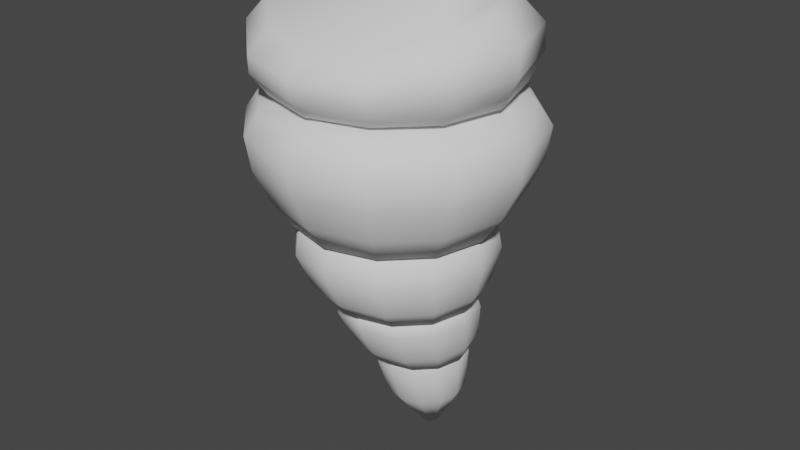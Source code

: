 # Source: seashell.blend  (saved by Blender 3.2.14; exported with 4.5.12 LTS)
import bpy
from mathutils import Matrix  # noqa: F401  (used for matrix-valued properties, if any)

bpy.ops.wm.read_factory_settings(use_empty=True)
scene = bpy.context.scene
scene.name = 'Scene'

# ---- collections
col_collection = bpy.data.collections.new('Collection'); scene.collection.children.link(col_collection)

# ---- world
world_world = bpy.data.worlds.new('World'); scene.world = world_world
world_world.use_nodes = True; world_world.node_tree.nodes.clear()
_N = world_world.node_tree.nodes; _L = world_world.node_tree.links
n0 = _N.new('ShaderNodeOutputWorld'); n0.name = 'World Output'; n0.location = (300, 300)
n1 = _N.new('ShaderNodeBackground'); n1.name = 'Background'; n1.location = (10, 300)
n1.inputs[0].default_value = (0.05088, 0.05088, 0.05088, 1.0)
_L.new(n1.outputs[0], n0.inputs[0])
n0.is_active_output = True
world_world.color = (0.05088, 0.05088, 0.05088)
world_world.use_sun_shadow = False
world_world.sun_shadow_jitter_overblur = 0.0

# ---- meshes
me_cylinder = bpy.data.meshes.new('Cylinder')
me_cylinder.from_pydata([(0.0002176, 0.5848, -0.4849), (0.0002176, 0.7731, 0.4022), (0.02046, 0.5796, -0.4866), (0.1933, 0.7211, 0.4022), (0.03528, 0.5656, -0.4912), (0.3346, 0.5798, 0.4022), (0.04071, 0.5463, -0.4975), (0.3864, 0.3862, 0.4022), (0.03528, 0.5271, -0.5038), (0.3346, 0.1922, 0.4022), (0.02046, 0.513, -0.5085), (0.1933, 0.04954, 0.4022), (0.0002176, 0.5079, -0.5102), (0.0002176, -0.003487, 0.4022), (-0.02003, 0.513, -0.5085), (-0.1929, 0.04954, 0.4022), (-0.03485, 0.5271, -0.5038), (-0.3342, 0.1922, 0.4022), (-0.04027, 0.5463, -0.4975), (-0.3859, 0.3862, 0.4022), (-0.03485, 0.5656, -0.4912), (-0.3342, 0.5798, 0.4022), (-0.02003, 0.5796, -0.4866), (-0.1929, 0.7211, 0.4022), (0.0002176, 0.7713, -0.02857), (0.1532, 0.7304, -0.03152), (0.2651, 0.6186, -0.03959), (0.3061, 0.466, -0.05061), (0.2651, 0.3131, -0.06163), (0.1532, 0.2009, -0.0697), (0.0002176, 0.1598, -0.07265), (-0.1527, 0.2009, -0.0697), (-0.2647, 0.3131, -0.06163), (-0.3057, 0.466, -0.05061), (-0.2647, 0.6186, -0.03959), (-0.1527, 0.7304, -0.03152), (0.0002176, 0.7731, 0.4022), (0.1933, 0.7211, 0.4022), (0.3346, 0.5798, 0.4022), (0.3864, 0.3862, 0.4022), (0.3346, 0.1922, 0.4022), (0.1933, 0.04954, 0.4022), (0.0002176, -0.003487, 0.4022), (-0.1929, 0.04954, 0.4022), (-0.3342, 0.1922, 0.4022), (-0.3859, 0.3862, 0.4022), (-0.3342, 0.5798, 0.4022), (-0.1929, 0.7211, 0.4022), (0.0002176, 0.6817, 0.4372), (0.1481, 0.6418, 0.4372), (0.2564, 0.5335, 0.4372), (0.296, 0.3849, 0.4372), (0.2564, 0.2363, 0.4372), (0.1481, 0.1267, 0.4372), (0.0002176, 0.08548, 0.4372), (-0.1477, 0.1267, 0.4372), (-0.2559, 0.2363, 0.4372), (-0.2955, 0.3849, 0.4372), (-0.2559, 0.5335, 0.4372), (-0.1477, 0.6418, 0.4372), (0.0002176, 0.6778, 0.4507), (0.1481, 0.6379, 0.4507), (0.2564, 0.5296, 0.4507), (0.296, 0.381, 0.4507), (0.2564, 0.2324, 0.4507), (0.1481, 0.1227, 0.4507), (0.0002176, 0.0816, 0.4507), (-0.1477, 0.1227, 0.4507), (-0.2559, 0.2324, 0.4507), (-0.2955, 0.381, 0.4507), (-0.2559, 0.5296, 0.4507), (-0.1477, 0.6379, 0.4507), (0.0002176, 0.78, 0.4979), (0.2126, 0.7228, 0.4979), (0.368, 0.5674, 0.4979), (0.4249, 0.3545, 0.4979), (0.368, 0.1412, 0.4979), (0.2126, -0.01568, 0.4979), (0.0002176, -0.07392, 0.4979), (-0.2121, -0.01568, 0.4979), (-0.3676, 0.1412, 0.4979), (-0.4245, 0.3545, 0.4979), (-0.3676, 0.5674, 0.4979), (-0.2121, 0.7228, 0.4979), (0.0002176, 0.8194, 0.6867), (0.2668, 0.7478, 0.6867), (0.462, 0.5526, 0.6867), (0.5335, 0.2855, 0.6867), (0.462, 0.01785, 0.6867), (0.2668, -0.1787, 0.6867), (0.0002176, -0.2514, 0.6867), (-0.2664, -0.1787, 0.6867), (-0.4616, 0.01785, 0.6867), (-0.533, 0.2855, 0.6867), (-0.4616, 0.5526, 0.6867), (-0.2664, 0.7478, 0.6867), (0.0002176, 0.7865, 1.017), (0.3033, 0.705, 1.017), (0.5252, 0.4832, 1.017), (0.6064, 0.1796, 1.017), (0.5252, -0.1244, 1.017), (0.3033, -0.3476, 1.017), (0.0002176, -0.4302, 1.017), (-0.3029, -0.3476, 1.017), (-0.5247, -0.1244, 1.017), (-0.6059, 0.1796, 1.017), (-0.5247, 0.4832, 1.017), (-0.3029, 0.705, 1.017), (0.0002176, 0.7311, 1.132), (0.2903, 0.6531, 1.132), (0.5027, 0.4407, 1.132), (0.5804, 0.1501, 1.132), (0.5027, -0.1408, 1.132), (0.2903, -0.3545, 1.132), (0.0002175, -0.4339, 1.132), (-0.2899, -0.3545, 1.132), (-0.5022, -0.1408, 1.132), (-0.58, 0.1501, 1.132), (-0.5022, 0.4407, 1.132), (-0.2899, 0.6531, 1.132), (0.0002176, 0.6042, 1.172), (0.2272, 0.5431, 1.172), (0.3934, 0.3769, 1.172), (0.4542, 0.1493, 1.172), (0.3934, -0.07849, 1.172), (0.2272, -0.2458, 1.172), (0.0002176, -0.3077, 1.172), (-0.2268, -0.2458, 1.172), (-0.3929, -0.07849, 1.172), (-0.4538, 0.1493, 1.172), (-0.3929, 0.3769, 1.172), (-0.2268, 0.5431, 1.172), (0.0002176, 0.7574, 1.253), (0.3224, 0.6708, 1.253), (0.5582, 0.435, 1.253), (0.6445, 0.1123, 1.253), (0.5582, -0.2106, 1.253), (0.3224, -0.4476, 1.253), (0.0002176, -0.5353, 1.253), (-0.3219, -0.4476, 1.253), (-0.5578, -0.2106, 1.253), (-0.6441, 0.1123, 1.253), (-0.5578, 0.435, 1.253), (-0.3219, 0.6708, 1.253), (0.0002176, 0.8329, 1.435), (0.3859, 0.7293, 1.435), (0.6683, 0.447, 1.435), (0.7716, 0.06095, 1.435), (0.6683, -0.3254, 1.435), (0.3859, -0.6086, 1.435), (0.0002175, -0.7129, 1.435), (-0.3855, -0.6086, 1.435), (-0.6678, -0.3254, 1.435), (-0.7712, 0.06095, 1.435), (-0.6678, 0.447, 1.435), (-0.3855, 0.7293, 1.435), (0.0002176, 0.8829, 1.759), (0.4371, 0.7658, 1.759), (0.7569, 0.446, 1.759), (0.874, 0.008935, 1.759), (0.7569, -0.4282, 1.759), (0.4371, -0.7484, 1.759), (0.0002176, -0.8659, 1.759), (-0.4367, -0.7484, 1.759), (-0.7565, -0.4282, 1.759), (-0.8736, 0.008935, 1.759), (-0.7565, 0.446, 1.759), (-0.4367, 0.7658, 1.759), (0.0002176, 0.8374, 1.988), (0.4188, 0.7252, 1.988), (0.7253, 0.4188, 1.988), (0.8375, 0.0001649, 1.988), (0.7253, -0.4185, 1.988), (0.4188, -0.7249, 1.988), (0.0002176, -0.8371, 1.988), (-0.4184, -0.7249, 1.988), (-0.7248, -0.4185, 1.988), (-0.837, 0.0001649, 1.988), (-0.7248, 0.4188, 1.988), (-0.4184, 0.7252, 1.988), (0.0002176, 0.6803, 2.069), (0.3403, 0.5892, 2.069), (0.5893, 0.3402, 2.069), (0.6804, 0.0001649, 2.069), (0.5893, -0.3399, 2.069), (0.3403, -0.5889, 2.069), (0.0002176, -0.68, 2.069), (-0.3399, -0.5889, 2.069), (-0.5888, -0.3399, 2.069), (-0.6799, 0.0001649, 2.069), (-0.5888, 0.3402, 2.069), (-0.3399, 0.5892, 2.069), (0.0002176, 0.9084, 2.13), (0.4543, 0.7867, 2.13), (0.7868, 0.4543, 2.13), (0.9084, 0.0001649, 2.13), (0.7868, -0.4539, 2.13), (0.4543, -0.7864, 2.13), (0.0002176, -0.9081, 2.13), (-0.4539, -0.7864, 2.13), (-0.7863, -0.4539, 2.13), (-0.908, 0.0001649, 2.13), (-0.7863, 0.4543, 2.13), (-0.4539, 0.7867, 2.13), (0.0002176, 1.068, 2.359), (0.5344, 0.9253, 2.359), (0.9254, 0.5343, 2.359), (1.069, 0.0001649, 2.359), (0.9254, -0.534, 2.359), (0.5344, -0.925, 2.359), (0.0002176, -1.068, 2.359), (-0.5339, -0.925, 2.359), (-0.925, -0.534, 2.359), (-1.068, 0.0001649, 2.359), (-0.925, 0.5343, 2.359), (-0.5339, 0.9253, 2.359), (0.0002177, 1.221, 2.676), (0.6109, 1.058, 2.676), (1.058, 0.6108, 2.676), (1.222, 0.0001649, 2.676), (1.058, -0.6105, 2.676), (0.6109, -1.058, 2.676), (0.0002176, -1.221, 2.676), (-0.6104, -1.058, 2.676), (-1.057, -0.6105, 2.676), (-1.221, 0.0001649, 2.676), (-1.057, 0.6108, 2.676), (-0.6104, 1.058, 2.676), (0.0002177, 1.272, 2.952), (0.6362, 1.102, 2.952), (1.102, 0.6362, 2.952), (1.272, 0.0001649, 2.952), (1.102, -0.6359, 2.952), (0.6362, -1.101, 2.952), (0.0002176, -1.272, 2.952), (-0.6358, -1.101, 2.952), (-1.101, -0.6359, 2.952), (-1.272, 0.0001649, 2.952), (-1.101, 0.6362, 2.952), (-0.6358, 1.102, 2.952), (0.005408, 1.167, 3.094), (0.5843, 1.012, 3.094), (1.012, 0.5843, 3.094), (1.168, 0.0001649, 3.094), (1.012, -0.584, 3.094), (0.5843, -1.012, 3.094), (0.0002176, -1.168, 3.094), (-0.5839, -1.012, 3.094), (-1.012, -0.584, 3.094), (-1.168, 0.0001649, 3.094), (-1.012, 0.5843, 3.094), (-0.5839, 1.012, 3.094), (-0.01532, 0.8471, 3.212), (0.4166, 0.721, 3.222), (0.7415, 0.4282, 3.222), (0.8562, 0.0001649, 3.222), (0.7415, -0.4278, 3.222), (0.4282, -0.7378, 3.223), (0.0002176, -0.8531, 3.223), (-0.4278, -0.739, 3.223), (-0.7411, -0.4278, 3.222), (-0.8558, 0.0001649, 3.222), (-0.7411, 0.4282, 3.222), (-0.4279, 0.7417, 3.222), (-0.08405, 0.8542, 3.319), (0.3625, 0.6926, 3.3), (0.6995, 0.439, 3.315), (0.8142, 0.01096, 3.315), (0.6995, -0.417, 3.315), (0.3862, -0.7167, 3.321), (-0.04183, -0.8314, 3.318), (-0.4698, -0.7167, 3.321), (-0.7831, -0.417, 3.315), (-0.8978, 0.01096, 3.315), (-0.7831, 0.439, 3.315), (-0.477, 0.7605, 3.313), (0.01561, 1.048, 3.635), (0.2268, 0.7964, 3.698), (0.8909, 0.5494, 3.38), (1.035, 0.01096, 3.377), (0.8909, -0.5275, 3.375), (0.4967, -0.8949, 3.37), (-0.04183, -1.039, 3.36), (-0.5803, -0.8949, 3.37), (-0.9745, -0.5275, 3.375), (-1.119, 0.01096, 3.377), (-0.9745, 0.5494, 3.38), (-0.2203, 1.277, 3.698), (0.2669, 0.6178, 3.862), (0.9966, 0.61, 3.64), (1.158, 0.01096, 3.619), (0.9968, -0.5887, 3.59), (0.5578, -0.9959, 3.526), (-0.04183, -1.155, 3.505), (-0.6415, -0.9959, 3.526), (-1.08, -0.5887, 3.59), (-1.241, 0.01096, 3.619), (-1.08, 0.6106, 3.64), (-0.3908, 1.396, 3.862), (0.227, 0.5646, 4.064), (0.9931, 0.6008, 3.838), (1.158, 0.01096, 3.801), (0.9968, -0.5886, 3.746), (0.5578, -1.004, 3.63), (-0.04183, -1.162, 3.603), (-0.6415, -1.004, 3.63), (-1.08, -0.5886, 3.746), (-1.241, 0.01096, 3.801), (-1.08, 0.6106, 3.838), (-0.4307, 1.358, 4.064), (0.1223, 0.5985, 4.229), (0.8062, 0.4524, 4.081), (0.9861, 0.01096, 4.032), (0.8484, -0.5047, 3.934), (0.4721, -0.8805, 3.791), (-0.04183, -1.014, 3.759), (-0.5558, -0.8805, 3.791), (-0.932, -0.5047, 3.934), (-1.07, 0.01096, 4.032), (-0.932, 0.5249, 4.081), (-0.3895, 1.065, 4.229), (-0.1949, 0.7838, 4.26), (0.0002176, 0.6632, -0.547), (0.0002176, 0.8638, 0.3847), (0.04804, 0.651, -0.551), (0.2425, 0.7987, 0.3847), (0.08304, 0.6178, -0.5619), (0.4199, 0.6213, 0.3847), (0.09586, 0.5723, -0.5768), (0.4848, 0.3788, 0.3847), (0.08304, 0.5269, -0.5917), (0.4199, 0.1357, 0.3847), (0.04804, 0.4936, -0.6026), (0.2425, -0.04294, 0.3847), (0.0002176, 0.4815, -0.6066), (0.0002175, -0.1088, 0.3847), (-0.0476, 0.4936, -0.6026), (-0.2421, -0.04294, 0.3847), (-0.08261, 0.5269, -0.5917), (-0.4195, 0.1357, 0.3847), (-0.09542, 0.5723, -0.5768), (-0.4844, 0.3788, 0.3847), (-0.08261, 0.6178, -0.5619), (-0.4195, 0.6213, 0.3847), (-0.0476, 0.651, -0.551), (-0.2421, 0.7987, 0.3847), (0.0002176, 0.8681, -0.06101), (0.2002, 0.8146, -0.0641), (0.3466, 0.6685, -0.07253), (0.4002, 0.4689, -0.08405), (0.3466, 0.2692, -0.09556), (0.2002, 0.1227, -0.104), (0.0002175, 0.06918, -0.1071), (-0.1998, 0.1227, -0.104), (-0.3462, 0.2692, -0.09556), (-0.3997, 0.4689, -0.08405), (-0.3462, 0.6685, -0.07253), (-0.1998, 0.8146, -0.0641), (0.0002176, 0.7785, 0.4955), (0.2114, 0.7217, 0.4955), (0.3659, 0.5671, 0.4955), (0.4225, 0.3555, 0.4955), (0.3659, 0.1434, 0.4955), (0.2114, -0.01256, 0.4955), (0.0002175, -0.07048, 0.4955), (-0.2109, -0.01256, 0.4955), (-0.3655, 0.1434, 0.4955), (-0.4221, 0.3555, 0.4955), (-0.3655, 0.5671, 0.4955), (-0.2109, 0.7217, 0.4955), (0.0002176, 0.7354, 0.4985), (0.1876, 0.6849, 0.4985), (0.3248, 0.5477, 0.4985), (0.375, 0.3597, 0.4985), (0.3248, 0.1715, 0.4985), (0.1876, 0.03283, 0.4985), (0.0002176, -0.01903, 0.4985), (-0.1872, 0.03283, 0.4985), (-0.3243, 0.1715, 0.4985), (-0.3745, 0.3597, 0.4985), (-0.3243, 0.5477, 0.4985), (-0.1872, 0.6849, 0.4985), (0.0002176, 0.7662, 0.3885), (0.1873, 0.7158, 0.3885), (0.3242, 0.5789, 0.3885), (0.3743, 0.3914, 0.3885), (0.3242, 0.2034, 0.3885), (0.1873, 0.06516, 0.3885), (0.0002176, 0.01371, 0.3885), (-0.1868, 0.06516, 0.3885), (-0.3237, 0.2034, 0.3885), (-0.3739, 0.3914, 0.3885), (-0.3237, 0.5789, 0.3885), (-0.1868, 0.7158, 0.3885), (0.0002176, 0.8596, 0.4241), (0.2463, 0.7935, 0.4241), (0.4265, 0.6133, 0.4241), (0.4925, 0.3669, 0.4241), (0.4265, 0.1199, 0.4241), (0.2463, -0.06148, 0.4241), (0.0002176, -0.1284, 0.4241), (-0.2459, -0.06148, 0.4241), (-0.4261, 0.1199, 0.4241), (-0.492, 0.3669, 0.4241), (-0.4261, 0.6133, 0.4241), (-0.2459, 0.7935, 0.4241), (0.0002176, 0.9102, 0.6514), (0.3136, 0.8261, 0.6514), (0.5431, 0.5966, 0.6514), (0.627, 0.283, 0.6514), (0.5431, -0.03127, 0.6514), (0.3136, -0.262, 0.6514), (0.0002176, -0.3469, 0.6514), (-0.3132, -0.262, 0.6514), (-0.5426, -0.03127, 0.6514), (-0.6266, 0.283, 0.6514), (-0.5426, 0.5966, 0.6514), (-0.3132, 0.8261, 0.6514), (0.0002176, 0.8747, 1.017), (0.3533, 0.7799, 1.017), (0.6118, 0.5215, 1.017), (0.7064, 0.168, 1.017), (0.6118, -0.186, 1.017), (0.3533, -0.4458, 1.017), (0.0002175, -0.5414, 1.017), (-0.3529, -0.4458, 1.017), (-0.6113, -0.186, 1.017), (-0.7059, 0.168, 1.017), (-0.6113, 0.5215, 1.017), (-0.3529, 0.7799, 1.017), (0.0002176, 0.7838, 1.196), (0.3289, 0.6955, 1.196), (0.5694, 0.4549, 1.196), (0.6575, 0.1258, 1.196), (0.5694, -0.2036, 1.196), (0.3289, -0.4454, 1.196), (0.0002175, -0.5348, 1.196), (-0.3284, -0.4454, 1.196), (-0.569, -0.2036, 1.196), (-0.657, 0.1258, 1.196), (-0.569, 0.4549, 1.196), (-0.3284, 0.6955, 1.196), (0.0002176, 0.6945, 1.178), (0.2771, 0.6201, 1.178), (0.4798, 0.4174, 1.178), (0.554, 0.1398, 1.178), (0.4798, -0.1378, 1.178), (0.2771, -0.3419, 1.178), (0.0002175, -0.4177, 1.178), (-0.2767, -0.3419, 1.178), (-0.4794, -0.1378, 1.178), (-0.5536, 0.1398, 1.178), (-0.4794, 0.4174, 1.178), (-0.2767, 0.6201, 1.178), (0.0002176, 0.8357, 1.178), (0.3552, 0.7404, 1.178), (0.6151, 0.4805, 1.178), (0.7102, 0.1251, 1.178), (0.6151, -0.2307, 1.178), (0.3552, -0.4917, 1.178), (0.0002176, -0.588, 1.178), (-0.3548, -0.4917, 1.178), (-0.6146, -0.2307, 1.178), (-0.7097, 0.1251, 1.178), (-0.6146, 0.4805, 1.178), (-0.3548, 0.7404, 1.178), (0.0002176, 0.9241, 1.392), (0.431, 0.8086, 1.392), (0.7463, 0.4932, 1.392), (0.8618, 0.06217, 1.392), (0.7463, -0.3693, 1.392), (0.431, -0.6855, 1.392), (0.0002175, -0.8017, 1.392), (-0.4306, -0.6855, 1.392), (-0.7459, -0.3693, 1.392), (-0.8613, 0.06217, 1.392), (-0.7459, 0.4932, 1.392), (-0.4306, 0.8086, 1.392), (0.0002176, 0.9801, 1.752), (0.487, 0.8497, 1.752), (0.8433, 0.4933, 1.752), (0.9737, 0.006461, 1.752), (0.8433, -0.4805, 1.752), (0.487, -0.8372, 1.752), (0.0002175, -0.9679, 1.752), (-0.4865, -0.8372, 1.752), (-0.8429, -0.4805, 1.752), (-0.9733, 0.006461, 1.752), (-0.8429, 0.4933, 1.752), (-0.4865, 0.8497, 1.752), (0.0002176, 0.9207, 2.044), (0.4605, 0.7974, 2.044), (0.7974, 0.4604, 2.044), (0.9207, 0.0001649, 2.044), (0.7974, -0.4601, 2.044), (0.4605, -0.797, 2.044), (0.0002176, -0.9204, 2.044), (-0.46, -0.797, 2.044), (-0.797, -0.4601, 2.044), (-0.9203, 0.0001649, 2.044), (-0.797, 0.4604, 2.044), (-0.46, 0.7974, 2.044), (0.0002176, 0.7795, 2.056), (0.3899, 0.6751, 2.056), (0.6751, 0.3898, 2.056), (0.7795, 0.0001649, 2.056), (0.6751, -0.3895, 2.056), (0.3899, -0.6748, 2.056), (0.0002176, -0.7792, 2.056), (-0.3894, -0.6748, 2.056), (-0.6747, -0.3895, 2.056), (-0.7791, 0.0001649, 2.056), (-0.6747, 0.3898, 2.056), (-0.3894, 0.6751, 2.056), (0.0002176, 0.9693, 2.051), (0.4848, 0.8395, 2.051), (0.8395, 0.4847, 2.051), (0.9694, 0.0001649, 2.051), (0.8395, -0.4844, 2.051), (0.4848, -0.8391, 2.051), (0.0002175, -0.969, 2.051), (-0.4844, -0.8391, 2.051), (-0.8391, -0.4844, 2.051), (-0.9689, 0.0001649, 2.051), (-0.8391, 0.4847, 2.051), (-0.4844, 0.8395, 2.051), (0.0002177, 1.155, 2.309), (0.5777, 1.0, 2.309), (1.0, 0.5776, 2.309), (1.155, 0.0001649, 2.309), (1.0, -0.5773, 2.309), (0.5777, -1.0, 2.309), (0.0002175, -1.155, 2.309), (-0.5772, -1.0, 2.309), (-1.0, -0.5773, 2.309), (-1.155, 0.0001649, 2.309), (-1.0, 0.5776, 2.309), (-0.5772, 1.0, 2.309), (0.0002177, 1.317, 2.646), (0.6585, 1.14, 2.646), (1.14, 0.6585, 2.646), (1.317, 0.0001649, 2.646), (1.14, -0.6581, 2.646), (0.6585, -1.14, 2.646), (0.0002176, -1.316, 2.646), (-0.6581, -1.14, 2.646), (-1.14, -0.6581, 2.646), (-1.316, 0.0001649, 2.646), (-1.14, 0.6585, 2.646), (-0.6581, 1.14, 2.646), (5.774e-05, 1.37, 2.974), (0.6851, 1.186, 2.974), (1.186, 0.6851, 2.974), (1.37, 0.0001649, 2.974), (1.186, -0.6847, 2.974), (0.6851, -1.186, 2.974), (0.0002175, -1.37, 2.974), (-0.6847, -1.186, 2.974), (-1.186, -0.6847, 2.974), (-1.37, 0.0001649, 2.974), (-1.186, 0.6851, 2.974), (-0.6846, 1.186, 2.974), (0.00592, 1.23, 3.171), (0.6159, 1.067, 3.171), (1.067, 0.6164, 3.171), (1.233, 0.0001649, 3.171), (1.068, -0.6161, 3.171), (0.6164, -1.067, 3.171), (0.0002186, -1.232, 3.171), (-0.616, -1.067, 3.171), (-1.067, -0.6161, 3.171), (-1.232, 0.0001649, 3.171), (-1.067, 0.6164, 3.171), (-0.6157, 1.067, 3.171), (-0.008368, 0.921, 3.279), (0.4505, 0.7789, 3.296), (0.7988, 0.4608, 3.297), (0.9222, -0.0005156, 3.297), (0.7987, -0.4601, 3.298), (0.4633, -0.7957, 3.297), (0.003303, -0.925, 3.292), (-0.4637, -0.81, 3.284), (-0.8147, -0.4747, 3.271), (-0.9466, -0.001031, 3.264), (-0.8199, 0.4744, 3.263), (-0.4687, 0.821, 3.268), (-0.07108, 0.9463, 3.282), (0.4055, 0.7829, 3.299), (0.7668, 0.5082, 3.29), (0.9018, 0.01256, 3.267), (0.7742, -0.4623, 3.267), (0.4261, -0.7916, 3.268), (-0.04624, -0.9106, 3.257), (-0.5087, -0.7763, 3.251), (-0.8392, -0.4473, 3.238), (-0.9585, 0.01191, 3.236), (-0.8395, 0.4789, 3.243), (-0.5132, 0.8317, 3.253), (0.04461, 1.125, 3.578), (0.2668, 0.8861, 3.679), (0.9478, 0.614, 3.329), (1.102, 0.01189, 3.303), (0.9467, -0.559, 3.298), (0.5272, -0.9459, 3.289), (-0.04183, -1.096, 3.278), (-0.6109, -0.9459, 3.289), (-1.03, -0.559, 3.298), (-1.186, 0.01188, 3.303), (-1.03, 0.5912, 3.308), (-0.2461, 1.345, 3.629), (0.3456, 0.7158, 3.877), (1.064, 0.6834, 3.636), (1.255, 0.01163, 3.597), (1.08, -0.6373, 3.565), (0.6054, -1.078, 3.494), (-0.04183, -1.249, 3.47), (-0.6891, -1.078, 3.494), (-1.164, -0.6373, 3.565), (-1.339, 0.0115, 3.597), (-1.163, 0.6599, 3.611), (-0.4552, 1.465, 3.83), (0.3058, 0.6543, 4.107), (1.054, 0.6722, 3.873), (1.252, 0.009073, 3.834), (1.075, -0.6409, 3.78), (0.6011, -1.088, 3.661), (-0.04183, -1.257, 3.633), (-0.6847, -1.088, 3.661), (-1.159, -0.6409, 3.78), (-1.336, 0.008289, 3.832), (-1.166, 0.6524, 3.867), (-0.5057, 1.416, 4.097), (0.1214, 0.5927, 4.328), (0.8443, 0.4904, 4.165), (1.039, 0.003102, 4.117), (0.8859, -0.5435, 4.018), (0.4891, -0.9353, 3.873), (-0.04182, -1.072, 3.841), (-0.5728, -0.9354, 3.873), (-0.9695, -0.5431, 4.019), (-1.123, 0.001707, 4.117), (-0.9825, 0.5368, 4.166), (-0.4342, 1.082, 4.316), (-0.2106, 0.773, 4.358), (0.1218, 0.5956, 4.278), (-0.2027, 0.7784, 4.309), (-0.4119, 1.073, 4.272), (-0.4682, 1.387, 4.081), (-0.423, 1.43, 3.846), (-0.2332, 1.311, 3.663), (0.03011, 1.087, 3.606), (0.2468, 0.8413, 3.688), (0.3063, 0.6668, 3.869), (0.2664, 0.6095, 4.086)], [], [(24, 1, 3, 25), (25, 3, 5, 26), (26, 5, 7, 27), (27, 7, 9, 28), (28, 9, 11, 29), (29, 11, 13, 30), (30, 13, 15, 31), (31, 15, 17, 32), (32, 17, 19, 33), (33, 19, 21, 34), (5, 3, 37, 38), (34, 21, 23, 35), (35, 23, 1, 24), (0, 2, 4, 6, 8, 10, 12, 14, 16, 18, 20, 22), (22, 35, 24, 0), (20, 34, 35, 22), (18, 33, 34, 20), (16, 32, 33, 18), (14, 31, 32, 16), (12, 30, 31, 14), (10, 29, 30, 12), (8, 28, 29, 10), (6, 27, 28, 8), (4, 26, 27, 6), (2, 25, 26, 4), (0, 24, 25, 2), (41, 40, 52, 53), (21, 19, 45, 46), (19, 17, 44, 45), (17, 15, 43, 44), (15, 13, 42, 43), (13, 11, 41, 42), (11, 9, 40, 41), (9, 7, 39, 40), (1, 23, 47, 36), (3, 1, 36, 37), (7, 5, 38, 39), (23, 21, 46, 47), (56, 55, 67, 68), (36, 47, 59, 48), (38, 37, 49, 50), (45, 44, 56, 57), (42, 41, 53, 54), (39, 38, 50, 51), (46, 45, 57, 58), (43, 42, 54, 55), (40, 39, 51, 52), (47, 46, 58, 59), (37, 36, 48, 49), (44, 43, 55, 56), (60, 71, 83, 72), (53, 52, 64, 65), (48, 59, 71, 60), (50, 49, 61, 62), (57, 56, 68, 69), (54, 53, 65, 66), (51, 50, 62, 63), (58, 57, 69, 70), (55, 54, 66, 67), (52, 51, 63, 64), (59, 58, 70, 71), (49, 48, 60, 61), (77, 76, 88, 89), (62, 61, 73, 74), (69, 68, 80, 81), (66, 65, 77, 78), (63, 62, 74, 75), (70, 69, 81, 82), (67, 66, 78, 79), (64, 63, 75, 76), (71, 70, 82, 83), (61, 60, 72, 73), (68, 67, 79, 80), (65, 64, 76, 77), (89, 88, 100, 101), (72, 83, 95, 84), (74, 73, 85, 86), (81, 80, 92, 93), (78, 77, 89, 90), (75, 74, 86, 87), (82, 81, 93, 94), (79, 78, 90, 91), (76, 75, 87, 88), (83, 82, 94, 95), (73, 72, 84, 85), (80, 79, 91, 92), (104, 103, 115, 116), (84, 95, 107, 96), (86, 85, 97, 98), (93, 92, 104, 105), (90, 89, 101, 102), (87, 86, 98, 99), (94, 93, 105, 106), (91, 90, 102, 103), (88, 87, 99, 100), (95, 94, 106, 107), (85, 84, 96, 97), (92, 91, 103, 104), (109, 108, 120, 121), (101, 100, 112, 113), (96, 107, 119, 108), (98, 97, 109, 110), (105, 104, 116, 117), (102, 101, 113, 114), (99, 98, 110, 111), (106, 105, 117, 118), (103, 102, 114, 115), (100, 99, 111, 112), (107, 106, 118, 119), (97, 96, 108, 109), (131, 130, 142, 143), (116, 115, 127, 128), (113, 112, 124, 125), (108, 119, 131, 120), (110, 109, 121, 122), (117, 116, 128, 129), (114, 113, 125, 126), (111, 110, 122, 123), (118, 117, 129, 130), (115, 114, 126, 127), (112, 111, 123, 124), (119, 118, 130, 131), (136, 135, 147, 148), (121, 120, 132, 133), (128, 127, 139, 140), (125, 124, 136, 137), (120, 131, 143, 132), (122, 121, 133, 134), (129, 128, 140, 141), (126, 125, 137, 138), (123, 122, 134, 135), (130, 129, 141, 142), (127, 126, 138, 139), (124, 123, 135, 136), (148, 147, 159, 160), (143, 142, 154, 155), (133, 132, 144, 145), (140, 139, 151, 152), (137, 136, 148, 149), (132, 143, 155, 144), (134, 133, 145, 146), (141, 140, 152, 153), (138, 137, 149, 150), (135, 134, 146, 147), (142, 141, 153, 154), (139, 138, 150, 151), (163, 162, 174, 175), (155, 154, 166, 167), (145, 144, 156, 157), (152, 151, 163, 164), (149, 148, 160, 161), (144, 155, 167, 156), (146, 145, 157, 158), (153, 152, 164, 165), (150, 149, 161, 162), (147, 146, 158, 159), (154, 153, 165, 166), (151, 150, 162, 163), (175, 174, 186, 187), (160, 159, 171, 172), (167, 166, 178, 179), (157, 156, 168, 169), (164, 163, 175, 176), (161, 160, 172, 173), (156, 167, 179, 168), (158, 157, 169, 170), (165, 164, 176, 177), (162, 161, 173, 174), (159, 158, 170, 171), (166, 165, 177, 178), (190, 189, 201, 202), (172, 171, 183, 184), (179, 178, 190, 191), (169, 168, 180, 181), (176, 175, 187, 188), (173, 172, 184, 185), (168, 179, 191, 180), (170, 169, 181, 182), (177, 176, 188, 189), (174, 173, 185, 186), (171, 170, 182, 183), (178, 177, 189, 190), (195, 194, 206, 207), (187, 186, 198, 199), (184, 183, 195, 196), (191, 190, 202, 203), (181, 180, 192, 193), (188, 187, 199, 200), (185, 184, 196, 197), (180, 191, 203, 192), (182, 181, 193, 194), (189, 188, 200, 201), (186, 185, 197, 198), (183, 182, 194, 195), (207, 206, 218, 219), (202, 201, 213, 214), (199, 198, 210, 211), (196, 195, 207, 208), (203, 202, 214, 215), (193, 192, 204, 205), (200, 199, 211, 212), (197, 196, 208, 209), (192, 203, 215, 204), (194, 193, 205, 206), (201, 200, 212, 213), (198, 197, 209, 210), (222, 221, 233, 234), (214, 213, 225, 226), (211, 210, 222, 223), (208, 207, 219, 220), (215, 214, 226, 227), (205, 204, 216, 217), (212, 211, 223, 224), (209, 208, 220, 221), (204, 215, 227, 216), (206, 205, 217, 218), (213, 212, 224, 225), (210, 209, 221, 222), (234, 233, 245, 246), (219, 218, 230, 231), (226, 225, 237, 238), (223, 222, 234, 235), (220, 219, 231, 232), (227, 226, 238, 239), (217, 216, 228, 229), (224, 223, 235, 236), (221, 220, 232, 233), (216, 227, 239, 228), (218, 217, 229, 230), (225, 224, 236, 237), (249, 248, 260, 261), (231, 230, 242, 243), (238, 237, 249, 250), (235, 234, 246, 247), (232, 231, 243, 244), (239, 238, 250, 251), (229, 228, 240, 241), (236, 235, 247, 248), (233, 232, 244, 245), (228, 239, 251, 240), (230, 229, 241, 242), (237, 236, 248, 249), (254, 253, 265, 266), (246, 245, 257, 258), (243, 242, 254, 255), (250, 249, 261, 262), (247, 246, 258, 259), (244, 243, 255, 256), (251, 250, 262, 263), (241, 240, 252, 253), (248, 247, 259, 260), (245, 244, 256, 257), (240, 251, 263, 252), (242, 241, 253, 254), (264, 275, 287, 276), (261, 260, 272, 273), (258, 257, 269, 270), (255, 254, 266, 267), (262, 261, 273, 274), (259, 258, 270, 271), (256, 255, 267, 268), (263, 262, 274, 275), (253, 252, 264, 265), (260, 259, 271, 272), (257, 256, 268, 269), (252, 263, 275, 264), (281, 280, 291, 292), (266, 265, 277, 278), (273, 272, 284, 285), (270, 269, 281, 282), (267, 266, 278, 279), (274, 273, 285, 286), (271, 270, 282, 283), (268, 267, 279, 280), (275, 274, 286, 287), (265, 264, 276, 277), (272, 271, 283, 284), (269, 268, 280, 281), (292, 291, 302, 303), (278, 277, 288, 289), (285, 284, 295, 296), (282, 281, 292, 293), (279, 278, 289, 290), (286, 285, 296, 297), (283, 282, 293, 294), (280, 279, 290, 291), (287, 286, 297, 298), (284, 283, 294, 295), (306, 305, 316, 317), (289, 288, 299, 300), (296, 295, 306, 307), (293, 292, 303, 304), (290, 289, 300, 301), (297, 296, 307, 308), (294, 293, 304, 305), (291, 290, 301, 302), (298, 297, 308, 309), (295, 294, 305, 306), (303, 302, 313, 314), (300, 299, 310, 311), (307, 306, 317, 318), (304, 303, 314, 315), (301, 300, 311, 312), (308, 307, 318, 319), (305, 304, 315, 316), (302, 301, 312, 313), (309, 308, 319, 320), (311, 310, 313, 312), (321, 320, 319, 310), (313, 310, 315, 314), (315, 310, 317, 316), (317, 310, 319, 318), (346, 323, 325, 347), (347, 325, 327, 348), (348, 327, 329, 349), (349, 329, 331, 350), (350, 331, 333, 351), (351, 333, 335, 352), (352, 335, 337, 353), (353, 337, 339, 354), (354, 339, 341, 355), (355, 341, 343, 356), (327, 325, 359, 360), (356, 343, 345, 357), (357, 345, 323, 346), (322, 324, 326, 328, 330, 332, 334, 336, 338, 340, 342, 344), (344, 357, 346, 322), (342, 356, 357, 344), (340, 355, 356, 342), (338, 354, 355, 340), (336, 353, 354, 338), (334, 352, 353, 336), (332, 351, 352, 334), (330, 350, 351, 332), (328, 349, 350, 330), (326, 348, 349, 328), (324, 347, 348, 326), (322, 346, 347, 324), (363, 362, 374, 375), (343, 341, 367, 368), (341, 339, 366, 367), (339, 337, 365, 366), (337, 335, 364, 365), (335, 333, 363, 364), (333, 331, 362, 363), (331, 329, 361, 362), (323, 345, 369, 358), (325, 323, 358, 359), (329, 327, 360, 361), (345, 343, 368, 369), (378, 377, 389, 390), (358, 369, 381, 370), (360, 359, 371, 372), (367, 366, 378, 379), (364, 363, 375, 376), (361, 360, 372, 373), (368, 367, 379, 380), (365, 364, 376, 377), (362, 361, 373, 374), (369, 368, 380, 381), (359, 358, 370, 371), (366, 365, 377, 378), (382, 393, 405, 394), (375, 374, 386, 387), (370, 381, 393, 382), (372, 371, 383, 384), (379, 378, 390, 391), (376, 375, 387, 388), (373, 372, 384, 385), (380, 379, 391, 392), (377, 376, 388, 389), (374, 373, 385, 386), (381, 380, 392, 393), (371, 370, 382, 383), (399, 398, 410, 411), (384, 383, 395, 396), (391, 390, 402, 403), (388, 387, 399, 400), (385, 384, 396, 397), (392, 391, 403, 404), (389, 388, 400, 401), (386, 385, 397, 398), (393, 392, 404, 405), (383, 382, 394, 395), (390, 389, 401, 402), (387, 386, 398, 399), (411, 410, 422, 423), (394, 405, 417, 406), (396, 395, 407, 408), (403, 402, 414, 415), (400, 399, 411, 412), (397, 396, 408, 409), (404, 403, 415, 416), (401, 400, 412, 413), (398, 397, 409, 410), (405, 404, 416, 417), (395, 394, 406, 407), (402, 401, 413, 414), (426, 425, 437, 438), (406, 417, 429, 418), (408, 407, 419, 420), (415, 414, 426, 427), (412, 411, 423, 424), (409, 408, 420, 421), (416, 415, 427, 428), (413, 412, 424, 425), (410, 409, 421, 422), (417, 416, 428, 429), (407, 406, 418, 419), (414, 413, 425, 426), (431, 430, 442, 443), (423, 422, 434, 435), (418, 429, 441, 430), (420, 419, 431, 432), (427, 426, 438, 439), (424, 423, 435, 436), (421, 420, 432, 433), (428, 427, 439, 440), (425, 424, 436, 437), (422, 421, 433, 434), (429, 428, 440, 441), (419, 418, 430, 431), (453, 452, 464, 465), (438, 437, 449, 450), (435, 434, 446, 447), (430, 441, 453, 442), (432, 431, 443, 444), (439, 438, 450, 451), (436, 435, 447, 448), (433, 432, 444, 445), (440, 439, 451, 452), (437, 436, 448, 449), (434, 433, 445, 446), (441, 440, 452, 453), (458, 457, 469, 470), (443, 442, 454, 455), (450, 449, 461, 462), (447, 446, 458, 459), (442, 453, 465, 454), (444, 443, 455, 456), (451, 450, 462, 463), (448, 447, 459, 460), (445, 444, 456, 457), (452, 451, 463, 464), (449, 448, 460, 461), (446, 445, 457, 458), (470, 469, 481, 482), (465, 464, 476, 477), (455, 454, 466, 467), (462, 461, 473, 474), (459, 458, 470, 471), (454, 465, 477, 466), (456, 455, 467, 468), (463, 462, 474, 475), (460, 459, 471, 472), (457, 456, 468, 469), (464, 463, 475, 476), (461, 460, 472, 473), (485, 484, 496, 497), (477, 476, 488, 489), (467, 466, 478, 479), (474, 473, 485, 486), (471, 470, 482, 483), (466, 477, 489, 478), (468, 467, 479, 480), (475, 474, 486, 487), (472, 471, 483, 484), (469, 468, 480, 481), (476, 475, 487, 488), (473, 472, 484, 485), (497, 496, 508, 509), (482, 481, 493, 494), (489, 488, 500, 501), (479, 478, 490, 491), (486, 485, 497, 498), (483, 482, 494, 495), (478, 489, 501, 490), (480, 479, 491, 492), (487, 486, 498, 499), (484, 483, 495, 496), (481, 480, 492, 493), (488, 487, 499, 500), (512, 511, 523, 524), (494, 493, 505, 506), (501, 500, 512, 513), (491, 490, 502, 503), (498, 497, 509, 510), (495, 494, 506, 507), (490, 501, 513, 502), (492, 491, 503, 504), (499, 498, 510, 511), (496, 495, 507, 508), (493, 492, 504, 505), (500, 499, 511, 512), (517, 516, 528, 529), (509, 508, 520, 521), (506, 505, 517, 518), (513, 512, 524, 525), (503, 502, 514, 515), (510, 509, 521, 522), (507, 506, 518, 519), (502, 513, 525, 514), (504, 503, 515, 516), (511, 510, 522, 523), (508, 507, 519, 520), (505, 504, 516, 517), (529, 528, 540, 541), (524, 523, 535, 536), (521, 520, 532, 533), (518, 517, 529, 530), (525, 524, 536, 537), (515, 514, 526, 527), (522, 521, 533, 534), (519, 518, 530, 531), (514, 525, 537, 526), (516, 515, 527, 528), (523, 522, 534, 535), (520, 519, 531, 532), (544, 543, 555, 556), (536, 535, 547, 548), (533, 532, 544, 545), (530, 529, 541, 542), (537, 536, 548, 549), (527, 526, 538, 539), (534, 533, 545, 546), (531, 530, 542, 543), (526, 537, 549, 538), (528, 527, 539, 540), (535, 534, 546, 547), (532, 531, 543, 544), (556, 555, 567, 568), (541, 540, 552, 553), (548, 547, 559, 560), (545, 544, 556, 557), (542, 541, 553, 554), (549, 548, 560, 561), (539, 538, 550, 551), (546, 545, 557, 558), (543, 542, 554, 555), (538, 549, 561, 550), (540, 539, 551, 552), (547, 546, 558, 559), (571, 570, 582, 583), (553, 552, 564, 565), (560, 559, 571, 572), (557, 556, 568, 569), (554, 553, 565, 566), (561, 560, 572, 573), (551, 550, 562, 563), (558, 557, 569, 570), (555, 554, 566, 567), (550, 561, 573, 562), (552, 551, 563, 564), (559, 558, 570, 571), (576, 575, 587, 588), (568, 567, 579, 580), (565, 564, 576, 577), (572, 571, 583, 584), (569, 568, 580, 581), (566, 565, 577, 578), (573, 572, 584, 585), (563, 562, 574, 575), (570, 569, 581, 582), (567, 566, 578, 579), (562, 573, 585, 574), (564, 563, 575, 576), (586, 597, 609, 598), (583, 582, 594, 595), (580, 579, 591, 592), (577, 576, 588, 589), (584, 583, 595, 596), (581, 580, 592, 593), (578, 577, 589, 590), (585, 584, 596, 597), (575, 574, 586, 587), (582, 581, 593, 594), (579, 578, 590, 591), (574, 585, 597, 586), (603, 602, 613, 614), (588, 587, 599, 600), (595, 594, 606, 607), (592, 591, 603, 604), (589, 588, 600, 601), (596, 595, 607, 608), (593, 592, 604, 605), (590, 589, 601, 602), (597, 596, 608, 609), (587, 586, 598, 599), (594, 593, 605, 606), (591, 590, 602, 603), (614, 613, 624, 625), (600, 599, 610, 611), (607, 606, 617, 618), (604, 603, 614, 615), (601, 600, 611, 612), (608, 607, 618, 619), (605, 604, 615, 616), (602, 601, 612, 613), (609, 608, 619, 620), (606, 605, 616, 617), (628, 627, 638, 639), (611, 610, 621, 622), (618, 617, 628, 629), (615, 614, 625, 626), (612, 611, 622, 623), (619, 618, 629, 630), (616, 615, 626, 627), (613, 612, 623, 624), (620, 619, 630, 631), (617, 616, 627, 628), (625, 624, 635, 636), (622, 621, 632, 633), (629, 628, 639, 640), (626, 625, 636, 637), (623, 622, 633, 634), (630, 629, 640, 641), (627, 626, 637, 638), (624, 623, 634, 635), (631, 630, 641, 642), (633, 632, 635, 634), (643, 642, 641, 632), (635, 632, 637, 636), (637, 632, 639, 638), (639, 632, 641, 640), (644, 632, 643, 645), (645, 643, 642, 646), (646, 642, 631, 647), (647, 631, 620, 648), (648, 620, 609, 649), (649, 609, 598, 650), (650, 598, 599, 651), (651, 599, 610, 652), (652, 610, 621, 653), (653, 621, 632, 644), (299, 653, 644, 310), (288, 652, 653, 299), (277, 651, 652, 288), (276, 650, 651, 277), (287, 649, 650, 276), (298, 648, 649, 287), (309, 647, 648, 298), (320, 646, 647, 309), (321, 645, 646, 320), (310, 644, 645, 321)])
me_cylinder.polygons.foreach_set('use_smooth', [True] * 644)
_uv = me_cylinder.uv_layers.new(name='UVMap')
_uv.uv.foreach_set('vector', [0.9061, 0.9111, 0.9659, 0.9018, 0.9762, 0.931, 0.904, 0.9357, 0.7715, 0.8117, 0.7707, 0.7383, 0.8031, 0.744, 0.7949, 0.8057, 0.7949, 0.8057, 0.8031, 0.744, 0.8306, 0.7484, 0.8155, 0.8039, 0.8155, 0.8039, 0.8306, 0.7484, 0.8549, 0.7543, 0.8341, 0.8056, 0.8341, 0.8056, 0.8549, 0.7543, 0.8767, 0.7626, 0.8509, 0.8103, 0.8509, 0.8103, 0.8767, 0.7626, 0.8965, 0.7742, 0.8658, 0.8179, 0.8658, 0.8179, 0.8965, 0.7742, 0.9136, 0.7889, 0.8786, 0.8284, 0.8786, 0.8284, 0.9136, 0.7889, 0.928, 0.8065, 0.889, 0.8412, 0.889, 0.8412, 0.928, 0.8065, 0.9402, 0.8269, 0.8969, 0.8559, 0.8969, 0.8559, 0.9402, 0.8269, 0.9499, 0.8497, 0.9025, 0.8724, 0.8031, 0.744, 0.7707, 0.7383, 0.7708, 0.7377, 0.8032, 0.7435, 0.9025, 0.8724, 0.9499, 0.8497, 0.9581, 0.8747, 0.9056, 0.8906, 0.9056, 0.8906, 0.9581, 0.8747, 0.9659, 0.9018, 0.9061, 0.9111, 0.6402, 0.654, 0.6192, 0.648, 0.6041, 0.6324, 0.5988, 0.6113, 0.6047, 0.5903, 0.6204, 0.5751, 0.6415, 0.5698, 0.6624, 0.5758, 0.6776, 0.5914, 0.6829, 0.6126, 0.677, 0.6335, 0.6613, 0.6487, 0.8364, 0.8908, 0.9056, 0.8906, 0.9061, 0.9111, 0.8362, 0.894, 0.8358, 0.8878, 0.9025, 0.8724, 0.9056, 0.8906, 0.8364, 0.8908, 0.8344, 0.8852, 0.8969, 0.8559, 0.9025, 0.8724, 0.8358, 0.8878, 0.8326, 0.883, 0.889, 0.8412, 0.8969, 0.8559, 0.8344, 0.8852, 0.8304, 0.8811, 0.8786, 0.8284, 0.889, 0.8412, 0.8326, 0.883, 0.8281, 0.8795, 0.8658, 0.8179, 0.8786, 0.8284, 0.8304, 0.8811, 0.8256, 0.8781, 0.8509, 0.8103, 0.8658, 0.8179, 0.8281, 0.8795, 0.8228, 0.8771, 0.8341, 0.8056, 0.8509, 0.8103, 0.8256, 0.8781, 0.8199, 0.8765, 0.8155, 0.8039, 0.8341, 0.8056, 0.8228, 0.8771, 0.8167, 0.8767, 0.7949, 0.8057, 0.8155, 0.8039, 0.8199, 0.8765, 0.8136, 0.8778, 0.7715, 0.8117, 0.7949, 0.8057, 0.8167, 0.8767, 0.8362, 0.894, 0.9061, 0.9111, 0.904, 0.9357, 0.8349, 0.8969, 0.8769, 0.7622, 0.8551, 0.7539, 0.8594, 0.7403, 0.8823, 0.7507, 0.9499, 0.8497, 0.9402, 0.8269, 0.9406, 0.8267, 0.9504, 0.8496, 0.9402, 0.8269, 0.928, 0.8065, 0.9284, 0.8063, 0.9406, 0.8267, 0.928, 0.8065, 0.9136, 0.7889, 0.9139, 0.7886, 0.9284, 0.8063, 0.9136, 0.7889, 0.8965, 0.7742, 0.8967, 0.7738, 0.9139, 0.7886, 0.8965, 0.7742, 0.8767, 0.7626, 0.8769, 0.7622, 0.8967, 0.7738, 0.8767, 0.7626, 0.8549, 0.7543, 0.8551, 0.7539, 0.8769, 0.7622, 0.8549, 0.7543, 0.8306, 0.7484, 0.8306, 0.7479, 0.8551, 0.7539, 0.9659, 0.9018, 0.9581, 0.8747, 0.9585, 0.8746, 0.9664, 0.9017, 0.9762, 0.931, 0.9659, 0.9018, 0.9664, 0.9017, 0.9767, 0.9308, 0.8306, 0.7484, 0.8031, 0.744, 0.8032, 0.7435, 0.8306, 0.7479, 0.9581, 0.8747, 0.9499, 0.8497, 0.9504, 0.8496, 0.9585, 0.8746, 0.1369, 0.6927, 0.1537, 0.6868, 0.1546, 0.6881, 0.1377, 0.6941, 0.9664, 0.9017, 0.9585, 0.8746, 0.9736, 0.8699, 0.9821, 0.8963, 0.8032, 0.7435, 0.7708, 0.7377, 0.7788, 0.7205, 0.8065, 0.7275, 0.9406, 0.8267, 0.9284, 0.8063, 0.9396, 0.7983, 0.9535, 0.8201, 0.8967, 0.7738, 0.8769, 0.7622, 0.8823, 0.7507, 0.9054, 0.7617, 0.8306, 0.7479, 0.8032, 0.7435, 0.8065, 0.7275, 0.8338, 0.733, 0.9504, 0.8496, 0.9406, 0.8267, 0.9535, 0.8201, 0.9646, 0.8443, 0.9139, 0.7886, 0.8967, 0.7738, 0.9054, 0.7617, 0.923, 0.78, 0.8551, 0.7539, 0.8306, 0.7479, 0.8338, 0.733, 0.8594, 0.7403, 0.9585, 0.8746, 0.9504, 0.8496, 0.9646, 0.8443, 0.9736, 0.8699, 0.9767, 0.9308, 0.9664, 0.9017, 0.9821, 0.8963, 0.991, 0.9215, 0.9284, 0.8063, 0.9139, 0.7886, 0.923, 0.78, 0.9396, 0.7983, 0.06471, 0.7019, 0.08341, 0.7016, 0.08463, 0.7138, 0.06395, 0.7136, 0.1835, 0.6687, 0.1964, 0.6563, 0.1973, 0.6576, 0.1843, 0.67, 0.06481, 0.7002, 0.08313, 0.7, 0.08341, 0.7016, 0.06471, 0.7019, 0.2162, 0.6254, 0.2224, 0.6087, 0.2238, 0.6096, 0.2175, 0.6264, 0.1193, 0.6966, 0.1369, 0.6927, 0.1377, 0.6941, 0.12, 0.698, 0.1691, 0.6785, 0.1835, 0.6687, 0.1843, 0.67, 0.1699, 0.6798, 0.2074, 0.6417, 0.2162, 0.6254, 0.2175, 0.6264, 0.2084, 0.6429, 0.1013, 0.6988, 0.1193, 0.6966, 0.12, 0.698, 0.1018, 0.7003, 0.1537, 0.6868, 0.1691, 0.6785, 0.1699, 0.6798, 0.1546, 0.6881, 0.1964, 0.6563, 0.2074, 0.6417, 0.2084, 0.6429, 0.1973, 0.6576, 0.08313, 0.7, 0.1013, 0.6988, 0.1018, 0.7003, 0.08341, 0.7016, 0.04697, 0.6979, 0.06481, 0.7002, 0.06471, 0.7019, 0.04666, 0.6994, 0.1942, 0.6831, 0.2079, 0.6692, 0.2198, 0.6855, 0.2055, 0.7003, 0.2175, 0.6264, 0.2238, 0.6096, 0.2359, 0.6118, 0.2292, 0.6337, 0.12, 0.698, 0.1377, 0.6941, 0.1434, 0.7085, 0.1243, 0.7117, 0.1699, 0.6798, 0.1843, 0.67, 0.1942, 0.6831, 0.1787, 0.6944, 0.2084, 0.6429, 0.2175, 0.6264, 0.2292, 0.6337, 0.2196, 0.6527, 0.1018, 0.7003, 0.12, 0.698, 0.1243, 0.7117, 0.1047, 0.7132, 0.1546, 0.6881, 0.1699, 0.6798, 0.1787, 0.6944, 0.1616, 0.7028, 0.1973, 0.6576, 0.2084, 0.6429, 0.2196, 0.6527, 0.2079, 0.6692, 0.08341, 0.7016, 0.1018, 0.7003, 0.1047, 0.7132, 0.08463, 0.7138, 0.04666, 0.6994, 0.06471, 0.7019, 0.06395, 0.7136, 0.04042, 0.7117, 0.1377, 0.6941, 0.1546, 0.6881, 0.1616, 0.7028, 0.1434, 0.7085, 0.1843, 0.67, 0.1973, 0.6576, 0.2079, 0.6692, 0.1942, 0.6831, 0.2055, 0.7003, 0.2198, 0.6855, 0.2343, 0.7075, 0.2192, 0.7222, 0.06395, 0.7136, 0.08463, 0.7138, 0.08816, 0.731, 0.06388, 0.732, 0.2292, 0.6337, 0.2359, 0.6118, 0.2561, 0.6214, 0.2444, 0.647, 0.1243, 0.7117, 0.1434, 0.7085, 0.1521, 0.726, 0.1318, 0.7289, 0.1787, 0.6944, 0.1942, 0.6831, 0.2055, 0.7003, 0.1894, 0.7122, 0.2196, 0.6527, 0.2292, 0.6337, 0.2444, 0.647, 0.2326, 0.6679, 0.1047, 0.7132, 0.1243, 0.7117, 0.1318, 0.7289, 0.1105, 0.7302, 0.1616, 0.7028, 0.1787, 0.6944, 0.1894, 0.7122, 0.1713, 0.7206, 0.2079, 0.6692, 0.2196, 0.6527, 0.2326, 0.6679, 0.2198, 0.6855, 0.08463, 0.7138, 0.1047, 0.7132, 0.1105, 0.7302, 0.08816, 0.731, 0.04042, 0.7117, 0.06395, 0.7136, 0.06388, 0.732, 0.03521, 0.734, 0.1434, 0.7085, 0.1616, 0.7028, 0.1713, 0.7206, 0.1521, 0.726, 0.1638, 0.7487, 0.1837, 0.743, 0.1876, 0.7501, 0.1676, 0.7563, 0.06388, 0.732, 0.08816, 0.731, 0.09495, 0.7575, 0.06803, 0.762, 0.2444, 0.647, 0.2561, 0.6214, 0.2853, 0.6458, 0.2645, 0.6698, 0.1318, 0.7289, 0.1521, 0.726, 0.1638, 0.7487, 0.1423, 0.7524, 0.1894, 0.7122, 0.2055, 0.7003, 0.2192, 0.7222, 0.2024, 0.7343, 0.2326, 0.6679, 0.2444, 0.647, 0.2645, 0.6698, 0.2489, 0.69, 0.1105, 0.7302, 0.1318, 0.7289, 0.1423, 0.7524, 0.1195, 0.7549, 0.1713, 0.7206, 0.1894, 0.7122, 0.2024, 0.7343, 0.1837, 0.743, 0.2198, 0.6855, 0.2326, 0.6679, 0.2489, 0.69, 0.2343, 0.7075, 0.08816, 0.731, 0.1105, 0.7302, 0.1195, 0.7549, 0.09495, 0.7575, 0.03521, 0.734, 0.06388, 0.732, 0.06803, 0.762, 0.03792, 0.772, 0.1521, 0.726, 0.1713, 0.7206, 0.1837, 0.743, 0.1638, 0.7487, 0.0428, 0.7853, 0.07113, 0.7736, 0.07534, 0.7869, 0.05159, 0.797, 0.2192, 0.7222, 0.2343, 0.7075, 0.2391, 0.7147, 0.2235, 0.7292, 0.06803, 0.762, 0.09495, 0.7575, 0.09794, 0.768, 0.07113, 0.7736, 0.2645, 0.6698, 0.2853, 0.6458, 0.2935, 0.6576, 0.2712, 0.6788, 0.1423, 0.7524, 0.1638, 0.7487, 0.1676, 0.7563, 0.1459, 0.7608, 0.2024, 0.7343, 0.2192, 0.7222, 0.2235, 0.7292, 0.2064, 0.7413, 0.2489, 0.69, 0.2645, 0.6698, 0.2712, 0.6788, 0.2545, 0.6979, 0.1195, 0.7549, 0.1423, 0.7524, 0.1459, 0.7608, 0.1227, 0.7643, 0.1837, 0.743, 0.2024, 0.7343, 0.2064, 0.7413, 0.1876, 0.7501, 0.2343, 0.7075, 0.2489, 0.69, 0.2545, 0.6979, 0.2391, 0.7147, 0.09495, 0.7575, 0.1195, 0.7549, 0.1227, 0.7643, 0.09794, 0.768, 0.03792, 0.772, 0.06803, 0.762, 0.07113, 0.7736, 0.0428, 0.7853, 0.3911, 0.694, 0.4228, 0.7031, 0.4202, 0.7271, 0.385, 0.7156, 0.1676, 0.7563, 0.1876, 0.7501, 0.1911, 0.7598, 0.1702, 0.7673, 0.2235, 0.7292, 0.2391, 0.7147, 0.2473, 0.7227, 0.2302, 0.7372, 0.07113, 0.7736, 0.09794, 0.768, 0.1001, 0.7808, 0.07534, 0.7869, 0.2712, 0.6788, 0.2935, 0.6576, 0.3008, 0.6712, 0.2807, 0.6881, 0.1459, 0.7608, 0.1676, 0.7563, 0.1702, 0.7673, 0.1478, 0.7726, 0.2064, 0.7413, 0.2235, 0.7292, 0.2302, 0.7372, 0.2126, 0.752, 0.2545, 0.6979, 0.2712, 0.6788, 0.2807, 0.6881, 0.2637, 0.706, 0.1227, 0.7643, 0.1459, 0.7608, 0.1478, 0.7726, 0.1243, 0.7766, 0.1876, 0.7501, 0.2064, 0.7413, 0.2126, 0.752, 0.1911, 0.7598, 0.2391, 0.7147, 0.2545, 0.6979, 0.2637, 0.706, 0.2473, 0.7227, 0.09794, 0.768, 0.1227, 0.7643, 0.1243, 0.7766, 0.1001, 0.7808, 0.6242, 0.7143, 0.6524, 0.6982, 0.66, 0.718, 0.6303, 0.7357, 0.3348, 0.6609, 0.3612, 0.6815, 0.3504, 0.7002, 0.3134, 0.6761, 0.4889, 0.7116, 0.5221, 0.7104, 0.5259, 0.7397, 0.4909, 0.7397, 0.5871, 0.6991, 0.6167, 0.6898, 0.6242, 0.7143, 0.5935, 0.7267, 0.3612, 0.6815, 0.3911, 0.694, 0.385, 0.7156, 0.3504, 0.7002, 0.6663, 0.6608, 0.6834, 0.6394, 0.7011, 0.6502, 0.6782, 0.6778, 0.4556, 0.709, 0.4889, 0.7116, 0.4909, 0.7397, 0.4556, 0.7353, 0.5549, 0.7046, 0.5871, 0.6991, 0.5935, 0.7267, 0.5604, 0.7351, 0.6434, 0.6771, 0.6663, 0.6608, 0.6782, 0.6778, 0.6524, 0.6982, 0.4228, 0.7031, 0.4556, 0.709, 0.4556, 0.7353, 0.4202, 0.7271, 0.5221, 0.7104, 0.5549, 0.7046, 0.5604, 0.7351, 0.5259, 0.7397, 0.6167, 0.6898, 0.6434, 0.6771, 0.6524, 0.6982, 0.6242, 0.7143, 0.6303, 0.7357, 0.66, 0.718, 0.6718, 0.7447, 0.6401, 0.7633, 0.385, 0.7156, 0.4202, 0.7271, 0.4188, 0.7495, 0.3801, 0.7371, 0.3134, 0.6761, 0.3504, 0.7002, 0.3398, 0.7208, 0.2937, 0.6972, 0.4909, 0.7397, 0.5259, 0.7397, 0.5299, 0.7639, 0.4936, 0.7635, 0.5935, 0.7267, 0.6242, 0.7143, 0.6303, 0.7357, 0.5989, 0.7496, 0.3504, 0.7002, 0.385, 0.7156, 0.3801, 0.7371, 0.3398, 0.7208, 0.6782, 0.6778, 0.7011, 0.6502, 0.7185, 0.6663, 0.6888, 0.6959, 0.4556, 0.7353, 0.4909, 0.7397, 0.4936, 0.7635, 0.4565, 0.7585, 0.5604, 0.7351, 0.5935, 0.7267, 0.5989, 0.7496, 0.5653, 0.7594, 0.6524, 0.6982, 0.6782, 0.6778, 0.6888, 0.6959, 0.66, 0.718, 0.4202, 0.7271, 0.4556, 0.7353, 0.4565, 0.7585, 0.4188, 0.7495, 0.5259, 0.7397, 0.5604, 0.7351, 0.5653, 0.7594, 0.5299, 0.7639, 0.5346, 0.7946, 0.5719, 0.7896, 0.5765, 0.8093, 0.5371, 0.8156, 0.3801, 0.7371, 0.4188, 0.7495, 0.4151, 0.7819, 0.3724, 0.7701, 0.2937, 0.6972, 0.3398, 0.7208, 0.3264, 0.7553, 0.271, 0.7391, 0.4936, 0.7635, 0.5299, 0.7639, 0.5346, 0.7946, 0.4959, 0.7949, 0.5989, 0.7496, 0.6303, 0.7357, 0.6401, 0.7633, 0.6069, 0.7784, 0.3398, 0.7208, 0.3801, 0.7371, 0.3724, 0.7701, 0.3264, 0.7553, 0.6888, 0.6959, 0.7185, 0.6663, 0.7426, 0.6968, 0.7041, 0.723, 0.4565, 0.7585, 0.4936, 0.7635, 0.4959, 0.7949, 0.4561, 0.7905, 0.5653, 0.7594, 0.5989, 0.7496, 0.6069, 0.7784, 0.5719, 0.7896, 0.66, 0.718, 0.6888, 0.6959, 0.7041, 0.723, 0.6718, 0.7447, 0.4188, 0.7495, 0.4565, 0.7585, 0.4561, 0.7905, 0.4151, 0.7819, 0.5299, 0.7639, 0.5653, 0.7594, 0.5719, 0.7896, 0.5346, 0.7946, 0.5371, 0.8156, 0.5765, 0.8093, 0.5802, 0.8279, 0.5383, 0.8351, 0.6401, 0.7633, 0.6718, 0.7447, 0.6815, 0.7627, 0.6484, 0.7816, 0.3724, 0.7701, 0.4151, 0.7819, 0.4109, 0.8052, 0.3666, 0.7943, 0.271, 0.7391, 0.3264, 0.7553, 0.3194, 0.7816, 0.2643, 0.772, 0.4959, 0.7949, 0.5346, 0.7946, 0.5371, 0.8156, 0.4961, 0.8167, 0.6069, 0.7784, 0.6401, 0.7633, 0.6484, 0.7816, 0.6135, 0.7975, 0.3264, 0.7553, 0.3724, 0.7701, 0.3666, 0.7943, 0.3194, 0.7816, 0.7041, 0.723, 0.7426, 0.6968, 0.7549, 0.721, 0.7147, 0.742, 0.4561, 0.7905, 0.4959, 0.7949, 0.4961, 0.8167, 0.454, 0.813, 0.5719, 0.7896, 0.6069, 0.7784, 0.6135, 0.7975, 0.5765, 0.8093, 0.6718, 0.7447, 0.7041, 0.723, 0.7147, 0.742, 0.6815, 0.7627, 0.4151, 0.7819, 0.4561, 0.7905, 0.454, 0.813, 0.4109, 0.8052, 0.9718, 0.2055, 0.9777, 0.2547, 0.948, 0.257, 0.9424, 0.207, 0.6484, 0.7816, 0.6815, 0.7627, 0.6902, 0.7783, 0.6561, 0.798, 0.3666, 0.7943, 0.4109, 0.8052, 0.406, 0.8256, 0.3608, 0.8152, 0.2643, 0.772, 0.3194, 0.7816, 0.3146, 0.8038, 0.2661, 0.7975, 0.4961, 0.8167, 0.5371, 0.8156, 0.5383, 0.8351, 0.4949, 0.8366, 0.6135, 0.7975, 0.6484, 0.7816, 0.6561, 0.798, 0.6196, 0.815, 0.3194, 0.7816, 0.3666, 0.7943, 0.3608, 0.8152, 0.3146, 0.8038, 0.7147, 0.742, 0.7549, 0.721, 0.7591, 0.7406, 0.7231, 0.7577, 0.454, 0.813, 0.4961, 0.8167, 0.4949, 0.8366, 0.4507, 0.8332, 0.5765, 0.8093, 0.6135, 0.7975, 0.6196, 0.815, 0.5802, 0.8279, 0.6815, 0.7627, 0.7147, 0.742, 0.7231, 0.7577, 0.6902, 0.7783, 0.4109, 0.8052, 0.454, 0.813, 0.4507, 0.8332, 0.406, 0.8256, 0.9244, 0.5784, 0.9045, 0.6445, 0.8648, 0.6324, 0.8905, 0.5672, 0.9885, 0.3572, 0.9895, 0.4116, 0.957, 0.4089, 0.9572, 0.3571, 0.976, 0.528, 0.9614, 0.5897, 0.9244, 0.5784, 0.9409, 0.5187, 0.969, 0.1568, 0.9718, 0.2055, 0.9424, 0.207, 0.9397, 0.1556, 0.9895, 0.06436, 0.9729, 0.109, 0.9442, 0.1021, 0.9634, 0.04606, 0.984, 0.3051, 0.9885, 0.3572, 0.9572, 0.3571, 0.9536, 0.3068, 0.9856, 0.4686, 0.976, 0.528, 0.9409, 0.5187, 0.9518, 0.4626, 0.9729, 0.109, 0.969, 0.1568, 0.9397, 0.1556, 0.9442, 0.1021, 0.9452, 0.6543, 0.9366, 0.7238, 0.8884, 0.7278, 0.9045, 0.6445, 0.9777, 0.2547, 0.984, 0.3051, 0.9536, 0.3068, 0.948, 0.257, 0.9895, 0.4116, 0.9856, 0.4686, 0.9518, 0.4626, 0.957, 0.4089, 0.9614, 0.5897, 0.9452, 0.6543, 0.9045, 0.6445, 0.9244, 0.5784, 0.8905, 0.5672, 0.8648, 0.6324, 0.8232, 0.613, 0.856, 0.5527, 0.9424, 0.207, 0.948, 0.257, 0.9204, 0.2601, 0.914, 0.2095, 0.9572, 0.3571, 0.957, 0.4089, 0.9282, 0.4068, 0.9292, 0.3576, 0.9409, 0.5187, 0.9244, 0.5784, 0.8905, 0.5672, 0.9096, 0.5103, 0.9397, 0.1556, 0.9424, 0.207, 0.914, 0.2095, 0.9099, 0.1557, 0.9634, 0.04606, 0.9442, 0.1021, 0.9122, 0.09676, 0.9282, 0.02924, 0.9536, 0.3068, 0.9572, 0.3571, 0.9292, 0.3576, 0.9261, 0.3091, 0.9518, 0.4626, 0.9409, 0.5187, 0.9096, 0.5103, 0.922, 0.4574, 0.9442, 0.1021, 0.9397, 0.1556, 0.9099, 0.1557, 0.9122, 0.09676, 0.9045, 0.6445, 0.8884, 0.7278, 0.8343, 0.7193, 0.8648, 0.6324, 0.948, 0.257, 0.9536, 0.3068, 0.9261, 0.3091, 0.9204, 0.2601, 0.957, 0.4089, 0.9518, 0.4626, 0.922, 0.4574, 0.9282, 0.4068, 0.899, 0.4042, 0.892, 0.4513, 0.8712, 0.4468, 0.8787, 0.4026, 0.914, 0.2095, 0.9204, 0.2601, 0.8908, 0.2641, 0.8826, 0.2134, 0.9292, 0.3576, 0.9282, 0.4068, 0.899, 0.4042, 0.9005, 0.358, 0.9096, 0.5103, 0.8905, 0.5672, 0.856, 0.5527, 0.8781, 0.5002, 0.9099, 0.1557, 0.914, 0.2095, 0.8826, 0.2134, 0.8755, 0.1575, 0.9282, 0.02924, 0.9122, 0.09676, 0.8736, 0.09369, 0.8804, 0.01462, 0.9261, 0.3091, 0.9292, 0.3576, 0.9005, 0.358, 0.8972, 0.3118, 0.922, 0.4574, 0.9096, 0.5103, 0.8781, 0.5002, 0.892, 0.4513, 0.9122, 0.09676, 0.9099, 0.1557, 0.8755, 0.1575, 0.8736, 0.09369, 0.8648, 0.6324, 0.8343, 0.7193, 0.7728, 0.6937, 0.8232, 0.613, 0.9204, 0.2601, 0.9261, 0.3091, 0.8972, 0.3118, 0.8908, 0.2641, 0.9282, 0.4068, 0.922, 0.4574, 0.892, 0.4513, 0.899, 0.4042, 0.8787, 0.4026, 0.8712, 0.4468, 0.8587, 0.4437, 0.8663, 0.4014, 0.856, 0.5527, 0.8232, 0.613, 0.795, 0.5949, 0.8324, 0.5406, 0.8826, 0.2134, 0.8908, 0.2641, 0.8693, 0.2682, 0.8589, 0.2178, 0.9005, 0.358, 0.899, 0.4042, 0.8787, 0.4026, 0.8803, 0.3587, 0.8781, 0.5002, 0.856, 0.5527, 0.8324, 0.5406, 0.8564, 0.4923, 0.8755, 0.1575, 0.8826, 0.2134, 0.8589, 0.2178, 0.8487, 0.1609, 0.8804, 0.01462, 0.8736, 0.09369, 0.843, 0.0946, 0.8401, 0.0107, 0.8972, 0.3118, 0.9005, 0.358, 0.8803, 0.3587, 0.8766, 0.3145, 0.892, 0.4513, 0.8781, 0.5002, 0.8564, 0.4923, 0.8712, 0.4468, 0.8736, 0.09369, 0.8755, 0.1575, 0.8487, 0.1609, 0.843, 0.0946, 0.8232, 0.613, 0.7728, 0.6937, 0.7331, 0.6631, 0.795, 0.5949, 0.8908, 0.2641, 0.8972, 0.3118, 0.8766, 0.3145, 0.8693, 0.2682, 0.8557, 0.271, 0.8638, 0.3162, 0.8378, 0.3205, 0.8262, 0.2772, 0.8324, 0.5406, 0.795, 0.5949, 0.7795, 0.5821, 0.8186, 0.5321, 0.8589, 0.2178, 0.8693, 0.2682, 0.8557, 0.271, 0.8436, 0.2211, 0.8803, 0.3587, 0.8787, 0.4026, 0.8663, 0.4014, 0.8679, 0.3591, 0.8564, 0.4923, 0.8324, 0.5406, 0.8186, 0.5321, 0.8434, 0.4869, 0.8487, 0.1609, 0.8589, 0.2178, 0.8436, 0.2211, 0.8303, 0.1636, 0.8401, 0.0107, 0.843, 0.0946, 0.8227, 0.09539, 0.8158, 0.01581, 0.8766, 0.3145, 0.8803, 0.3587, 0.8679, 0.3591, 0.8638, 0.3162, 0.8712, 0.4468, 0.8564, 0.4923, 0.8434, 0.4869, 0.8587, 0.4437, 0.843, 0.0946, 0.8487, 0.1609, 0.8303, 0.1636, 0.8227, 0.09539, 0.795, 0.5949, 0.7331, 0.6631, 0.7168, 0.64, 0.7795, 0.5821, 0.8693, 0.2682, 0.8766, 0.3145, 0.8638, 0.3162, 0.8557, 0.271, 0.7516, 0.5507, 0.6942, 0.5856, 0.6839, 0.5752, 0.7404, 0.5424, 0.8663, 0.4014, 0.8587, 0.4437, 0.8327, 0.4356, 0.8386, 0.3983, 0.8186, 0.5321, 0.7795, 0.5821, 0.7516, 0.5507, 0.7925, 0.5115, 0.8436, 0.2211, 0.8557, 0.271, 0.8262, 0.2772, 0.8081, 0.229, 0.8679, 0.3591, 0.8663, 0.4014, 0.8386, 0.3983, 0.8413, 0.3607, 0.8434, 0.4869, 0.8186, 0.5321, 0.7925, 0.5115, 0.8177, 0.4733, 0.8303, 0.1636, 0.8436, 0.2211, 0.8081, 0.229, 0.785, 0.1705, 0.8158, 0.01581, 0.8227, 0.09539, 0.7729, 0.1018, 0.7643, 0.03345, 0.8638, 0.3162, 0.8679, 0.3591, 0.8413, 0.3607, 0.8378, 0.3205, 0.8587, 0.4437, 0.8434, 0.4869, 0.8177, 0.4733, 0.8327, 0.4356, 0.8227, 0.09539, 0.8303, 0.1636, 0.785, 0.1705, 0.7729, 0.1018, 0.7795, 0.5821, 0.7168, 0.64, 0.6942, 0.5856, 0.7516, 0.5507, 0.7576, 0.1152, 0.7728, 0.1793, 0.6733, 0.1492, 0.6959, 0.1087, 0.8262, 0.2772, 0.8378, 0.3205, 0.8288, 0.3196, 0.8162, 0.2796, 0.8386, 0.3983, 0.8327, 0.4356, 0.8249, 0.4312, 0.8312, 0.3941, 0.7925, 0.5115, 0.7516, 0.5507, 0.7404, 0.5424, 0.7835, 0.5053, 0.8081, 0.229, 0.8262, 0.2772, 0.8162, 0.2796, 0.7977, 0.2345, 0.8413, 0.3607, 0.8386, 0.3983, 0.8312, 0.3941, 0.8335, 0.3572, 0.8177, 0.4733, 0.7925, 0.5115, 0.7835, 0.5053, 0.81, 0.468, 0.785, 0.1705, 0.8081, 0.229, 0.7977, 0.2345, 0.7728, 0.1793, 0.7643, 0.03345, 0.7729, 0.1018, 0.7576, 0.1152, 0.7527, 0.04086, 0.8378, 0.3205, 0.8413, 0.3607, 0.8335, 0.3572, 0.8288, 0.3196, 0.8327, 0.4356, 0.8177, 0.4733, 0.81, 0.468, 0.8249, 0.4312, 0.7729, 0.1018, 0.785, 0.1705, 0.7728, 0.1793, 0.7576, 0.1152, 0.8099, 0.4263, 0.7944, 0.4578, 0.7812, 0.4492, 0.7988, 0.4225, 0.7404, 0.5424, 0.6839, 0.5752, 0.6203, 0.5255, 0.7294, 0.5162, 0.8162, 0.2796, 0.8288, 0.3196, 0.8114, 0.3246, 0.7981, 0.2878, 0.8312, 0.3941, 0.8249, 0.4312, 0.8099, 0.4263, 0.8174, 0.3925, 0.7835, 0.5053, 0.7404, 0.5424, 0.7294, 0.5162, 0.7693, 0.4892, 0.7977, 0.2345, 0.8162, 0.2796, 0.7981, 0.2878, 0.7761, 0.2454, 0.8335, 0.3572, 0.8312, 0.3941, 0.8174, 0.3925, 0.818, 0.3582, 0.81, 0.468, 0.7835, 0.5053, 0.7693, 0.4892, 0.7944, 0.4578, 0.7728, 0.1793, 0.7977, 0.2345, 0.7761, 0.2454, 0.6733, 0.1492, 0.7527, 0.04086, 0.7576, 0.1152, 0.6959, 0.1087, 0.6997, 0.06362, 0.8288, 0.3196, 0.8335, 0.3572, 0.818, 0.3582, 0.8114, 0.3246, 0.8249, 0.4312, 0.81, 0.468, 0.7944, 0.4578, 0.8099, 0.4263, 0.7988, 0.4225, 0.7812, 0.4492, 0.774, 0.4443, 0.7935, 0.4204, 0.7294, 0.5162, 0.6203, 0.5255, 0.6237, 0.4814, 0.7225, 0.4913, 0.7981, 0.2878, 0.8114, 0.3246, 0.7964, 0.3289, 0.7809, 0.2964, 0.8174, 0.3925, 0.8099, 0.4263, 0.7988, 0.4225, 0.8069, 0.3912, 0.7693, 0.4892, 0.7294, 0.5162, 0.7225, 0.4913, 0.757, 0.4745, 0.7761, 0.2454, 0.7981, 0.2878, 0.7809, 0.2964, 0.7526, 0.2599, 0.818, 0.3582, 0.8174, 0.3925, 0.8069, 0.3912, 0.8065, 0.359, 0.7944, 0.4578, 0.7693, 0.4892, 0.757, 0.4745, 0.7812, 0.4492, 0.6733, 0.1492, 0.7761, 0.2454, 0.7526, 0.2599, 0.6469, 0.1795, 0.8114, 0.3246, 0.818, 0.3582, 0.8065, 0.359, 0.7964, 0.3289, 0.7881, 0.3316, 0.8009, 0.3598, 0.79, 0.3619, 0.7752, 0.3372, 0.7225, 0.4913, 0.6237, 0.4814, 0.6157, 0.44, 0.7191, 0.478, 0.7809, 0.2964, 0.7964, 0.3289, 0.7881, 0.3316, 0.7711, 0.3022, 0.8069, 0.3912, 0.7988, 0.4225, 0.7935, 0.4204, 0.8016, 0.3906, 0.757, 0.4745, 0.7225, 0.4913, 0.7191, 0.478, 0.7504, 0.4659, 0.7526, 0.2599, 0.7809, 0.2964, 0.7711, 0.3022, 0.7393, 0.2718, 0.8065, 0.359, 0.8069, 0.3912, 0.8016, 0.3906, 0.8009, 0.3598, 0.7812, 0.4492, 0.757, 0.4745, 0.7504, 0.4659, 0.774, 0.4443, 0.6469, 0.1795, 0.7526, 0.2599, 0.7393, 0.2718, 0.6305, 0.2062, 0.7964, 0.3289, 0.8065, 0.359, 0.8009, 0.3598, 0.7881, 0.3316, 0.7935, 0.4204, 0.774, 0.4443, 0.7633, 0.4356, 0.7835, 0.4157, 0.7191, 0.478, 0.6157, 0.44, 0.5991, 0.3982, 0.7131, 0.4568, 0.7711, 0.3022, 0.7881, 0.3316, 0.7752, 0.3372, 0.7579, 0.3117, 0.8016, 0.3906, 0.7935, 0.4204, 0.7835, 0.4157, 0.79, 0.3892, 0.7504, 0.4659, 0.7191, 0.478, 0.7131, 0.4568, 0.7414, 0.4537, 0.7393, 0.2718, 0.7711, 0.3022, 0.7579, 0.3117, 0.7244, 0.2936, 0.8009, 0.3598, 0.8016, 0.3906, 0.79, 0.3892, 0.79, 0.3619, 0.774, 0.4443, 0.7504, 0.4659, 0.7414, 0.4537, 0.7633, 0.4356, 0.6305, 0.2062, 0.7393, 0.2718, 0.7244, 0.2936, 0.6264, 0.2597, 0.7131, 0.4568, 0.5991, 0.3982, 0.7633, 0.4356, 0.7414, 0.4537, 0.5967, 0.3231, 0.6264, 0.2597, 0.7244, 0.2936, 0.5991, 0.3982, 0.7633, 0.4356, 0.5991, 0.3982, 0.79, 0.3892, 0.7835, 0.4157, 0.79, 0.3892, 0.5991, 0.3982, 0.7752, 0.3372, 0.79, 0.3619, 0.7752, 0.3372, 0.5991, 0.3982, 0.7244, 0.2936, 0.7579, 0.3117, 0.0966, 0.3329, 0.1369, 0.3277, 0.1392, 0.3527, 0.09844, 0.3506, 0.09844, 0.3506, 0.1392, 0.3527, 0.1394, 0.3777, 0.09796, 0.3685, 0.09796, 0.3685, 0.1394, 0.3777, 0.1367, 0.4029, 0.09473, 0.3867, 0.09473, 0.3867, 0.1367, 0.4029, 0.1307, 0.4279, 0.08812, 0.4049, 0.08812, 0.4049, 0.1307, 0.4279, 0.1209, 0.4524, 0.07742, 0.4228, 0.07742, 0.4228, 0.1209, 0.4524, 0.1074, 0.4771, 0.06174, 0.4399, 0.06174, 0.4399, 0.1074, 0.4771, 0.08943, 0.5046, 0.04028, 0.4542, 0.04472, 0.2419, 0.09606, 0.1949, 0.1088, 0.2244, 0.06445, 0.2602, 0.06445, 0.2602, 0.1088, 0.2244, 0.1196, 0.251, 0.07805, 0.2786, 0.07805, 0.2786, 0.1196, 0.251, 0.1278, 0.2769, 0.08728, 0.297, 0.1394, 0.3777, 0.1392, 0.3527, 0.1553, 0.3534, 0.1545, 0.381, 0.08728, 0.297, 0.1278, 0.2769, 0.1334, 0.3025, 0.09323, 0.3151, 0.09323, 0.3151, 0.1334, 0.3025, 0.1369, 0.3277, 0.0966, 0.3329, 0.08998, 0.1702, 0.05048, 0.159, 0.0219, 0.1295, 0.01189, 0.08966, 0.02314, 0.05016, 0.05263, 0.02158, 0.09246, 0.01157, 0.132, 0.02282, 0.1605, 0.05231, 0.1706, 0.09214, 0.1593, 0.1316, 0.1298, 0.1602, 0.03756, 0.3369, 0.09323, 0.3151, 0.0966, 0.3329, 0.03948, 0.3424, 0.03431, 0.3319, 0.08728, 0.297, 0.09323, 0.3151, 0.03756, 0.3369, 0.02996, 0.3277, 0.07805, 0.2786, 0.08728, 0.297, 0.03431, 0.3319, 0.02474, 0.3245, 0.06445, 0.2602, 0.07805, 0.2786, 0.02996, 0.3277, 0.01881, 0.3223, 0.04472, 0.2419, 0.06445, 0.2602, 0.02474, 0.3245, 0.02248, 0.3714, 0.06174, 0.4399, 0.04028, 0.4542, 0.01663, 0.3741, 0.02751, 0.368, 0.07742, 0.4228, 0.06174, 0.4399, 0.02248, 0.3714, 0.03187, 0.364, 0.08812, 0.4049, 0.07742, 0.4228, 0.02751, 0.368, 0.03547, 0.3593, 0.09473, 0.3867, 0.08812, 0.4049, 0.03187, 0.364, 0.03809, 0.3541, 0.09796, 0.3685, 0.09473, 0.3867, 0.03547, 0.3593, 0.03949, 0.3483, 0.09844, 0.3506, 0.09796, 0.3685, 0.03809, 0.3541, 0.03948, 0.3424, 0.0966, 0.3329, 0.09844, 0.3506, 0.03949, 0.3483, 0.133, 0.4598, 0.1435, 0.4346, 0.1498, 0.4362, 0.1393, 0.4624, 0.1278, 0.2769, 0.1196, 0.251, 0.1334, 0.2429, 0.1427, 0.2703, 0.1196, 0.251, 0.1088, 0.2244, 0.1219, 0.2161, 0.1334, 0.2429, 0.1088, 0.2244, 0.09606, 0.1949, 0.1117, 0.1886, 0.1219, 0.2161, 0.08943, 0.5046, 0.1074, 0.4771, 0.1198, 0.4842, 0.1061, 0.5107, 0.1074, 0.4771, 0.1209, 0.4524, 0.133, 0.4598, 0.1198, 0.4842, 0.1209, 0.4524, 0.1307, 0.4279, 0.1435, 0.4346, 0.133, 0.4598, 0.1307, 0.4279, 0.1367, 0.4029, 0.1507, 0.4082, 0.1435, 0.4346, 0.1369, 0.3277, 0.1334, 0.3025, 0.1494, 0.2982, 0.1537, 0.3258, 0.1392, 0.3527, 0.1369, 0.3277, 0.1537, 0.3258, 0.1553, 0.3534, 0.1367, 0.4029, 0.1394, 0.3777, 0.1545, 0.381, 0.1507, 0.4082, 0.1334, 0.3025, 0.1278, 0.2769, 0.1427, 0.2703, 0.1494, 0.2982, 0.1284, 0.214, 0.119, 0.1883, 0.1328, 0.1857, 0.1454, 0.2106, 0.1537, 0.3258, 0.1494, 0.2982, 0.1551, 0.2974, 0.1588, 0.3253, 0.1545, 0.381, 0.1553, 0.3534, 0.161, 0.353, 0.1605, 0.3811, 0.1334, 0.2429, 0.1219, 0.2161, 0.1284, 0.214, 0.1397, 0.2411, 0.1198, 0.4842, 0.133, 0.4598, 0.1393, 0.4624, 0.1262, 0.4877, 0.1507, 0.4082, 0.1545, 0.381, 0.1605, 0.3811, 0.1568, 0.4089, 0.1427, 0.2703, 0.1334, 0.2429, 0.1397, 0.2411, 0.1488, 0.2691, 0.1061, 0.5107, 0.1198, 0.4842, 0.1262, 0.4877, 0.1129, 0.5125, 0.1435, 0.4346, 0.1507, 0.4082, 0.1568, 0.4089, 0.1498, 0.4362, 0.1494, 0.2982, 0.1427, 0.2703, 0.1488, 0.2691, 0.1551, 0.2974, 0.1553, 0.3534, 0.1537, 0.3258, 0.1588, 0.3253, 0.161, 0.353, 0.1219, 0.2161, 0.1117, 0.1886, 0.119, 0.1883, 0.1284, 0.214, 0.175, 0.3236, 0.1711, 0.2964, 0.184, 0.2932, 0.1867, 0.3225, 0.1393, 0.4624, 0.1498, 0.4362, 0.1666, 0.4376, 0.156, 0.4678, 0.1588, 0.3253, 0.1551, 0.2974, 0.1711, 0.2964, 0.175, 0.3236, 0.1605, 0.3811, 0.161, 0.353, 0.1765, 0.3508, 0.1762, 0.3786, 0.1397, 0.2411, 0.1284, 0.214, 0.1454, 0.2106, 0.1568, 0.2396, 0.1262, 0.4877, 0.1393, 0.4624, 0.156, 0.4678, 0.1416, 0.4963, 0.1568, 0.4089, 0.1605, 0.3811, 0.1762, 0.3786, 0.1732, 0.4076, 0.1488, 0.2691, 0.1397, 0.2411, 0.1568, 0.2396, 0.1653, 0.2685, 0.1129, 0.5125, 0.1262, 0.4877, 0.1416, 0.4963, 0.1253, 0.5211, 0.1498, 0.4362, 0.1568, 0.4089, 0.1732, 0.4076, 0.1666, 0.4376, 0.1551, 0.2974, 0.1488, 0.2691, 0.1653, 0.2685, 0.1711, 0.2964, 0.161, 0.353, 0.1588, 0.3253, 0.175, 0.3236, 0.1765, 0.3508, 0.1754, 0.4768, 0.1847, 0.4446, 0.2173, 0.459, 0.2095, 0.4943, 0.1762, 0.3786, 0.1765, 0.3508, 0.1895, 0.3515, 0.1907, 0.3816, 0.1568, 0.2396, 0.1454, 0.2106, 0.1621, 0.2002, 0.1726, 0.2315, 0.1416, 0.4963, 0.156, 0.4678, 0.1754, 0.4768, 0.1604, 0.5082, 0.1732, 0.4076, 0.1762, 0.3786, 0.1907, 0.3816, 0.1895, 0.4126, 0.1653, 0.2685, 0.1568, 0.2396, 0.1726, 0.2315, 0.1795, 0.2628, 0.1253, 0.5211, 0.1416, 0.4963, 0.1604, 0.5082, 0.1384, 0.5349, 0.1666, 0.4376, 0.1732, 0.4076, 0.1895, 0.4126, 0.1847, 0.4446, 0.1711, 0.2964, 0.1653, 0.2685, 0.1795, 0.2628, 0.184, 0.2932, 0.1765, 0.3508, 0.175, 0.3236, 0.1867, 0.3225, 0.1895, 0.3515, 0.1454, 0.2106, 0.1328, 0.1857, 0.1452, 0.1711, 0.1621, 0.2002, 0.156, 0.4678, 0.1666, 0.4376, 0.1847, 0.4446, 0.1754, 0.4768, 0.2095, 0.4943, 0.2173, 0.459, 0.2571, 0.4749, 0.25, 0.5126, 0.1867, 0.3225, 0.184, 0.2932, 0.2102, 0.2855, 0.2127, 0.3201, 0.1907, 0.3816, 0.1895, 0.3515, 0.2162, 0.3544, 0.2189, 0.3888, 0.1726, 0.2315, 0.1621, 0.2002, 0.1914, 0.178, 0.2014, 0.2143, 0.1604, 0.5082, 0.1754, 0.4768, 0.2095, 0.4943, 0.1947, 0.5295, 0.1895, 0.4126, 0.1907, 0.3816, 0.2189, 0.3888, 0.2198, 0.4237, 0.1795, 0.2628, 0.1726, 0.2315, 0.2014, 0.2143, 0.2068, 0.2502, 0.1384, 0.5349, 0.1604, 0.5082, 0.1947, 0.5295, 0.17, 0.5626, 0.1847, 0.4446, 0.1895, 0.4126, 0.2198, 0.4237, 0.2173, 0.459, 0.184, 0.2932, 0.1795, 0.2628, 0.2068, 0.2502, 0.2102, 0.2855, 0.1895, 0.3515, 0.1867, 0.3225, 0.2127, 0.3201, 0.2162, 0.3544, 0.1621, 0.2002, 0.1452, 0.1711, 0.1731, 0.1416, 0.1914, 0.178, 0.2304, 0.1524, 0.2159, 0.1094, 0.2382, 0.09976, 0.2504, 0.1418, 0.2127, 0.3201, 0.2102, 0.2855, 0.2502, 0.2758, 0.2534, 0.3168, 0.2189, 0.3888, 0.2162, 0.3544, 0.2564, 0.3573, 0.2588, 0.3973, 0.2014, 0.2143, 0.1914, 0.178, 0.2304, 0.1524, 0.2402, 0.1934, 0.1947, 0.5295, 0.2095, 0.4943, 0.25, 0.5126, 0.2372, 0.5503, 0.2198, 0.4237, 0.2189, 0.3888, 0.2588, 0.3973, 0.2595, 0.4365, 0.2068, 0.2502, 0.2014, 0.2143, 0.2402, 0.1934, 0.2462, 0.2345, 0.17, 0.5626, 0.1947, 0.5295, 0.2372, 0.5503, 0.2176, 0.5914, 0.2173, 0.459, 0.2198, 0.4237, 0.2595, 0.4365, 0.2571, 0.4749, 0.2102, 0.2855, 0.2068, 0.2502, 0.2462, 0.2345, 0.2502, 0.2758, 0.2162, 0.3544, 0.2127, 0.3201, 0.2534, 0.3168, 0.2564, 0.3573, 0.1914, 0.178, 0.1731, 0.1416, 0.2159, 0.1094, 0.2304, 0.1524, 0.2804, 0.3585, 0.2791, 0.3149, 0.2901, 0.3142, 0.2923, 0.3573, 0.25, 0.5126, 0.2571, 0.4749, 0.2767, 0.4819, 0.269, 0.5203, 0.2534, 0.3168, 0.2502, 0.2758, 0.2743, 0.271, 0.2791, 0.3149, 0.2588, 0.3973, 0.2564, 0.3573, 0.2804, 0.3585, 0.2814, 0.4011, 0.2402, 0.1934, 0.2304, 0.1524, 0.2504, 0.1418, 0.2616, 0.1837, 0.2372, 0.5503, 0.25, 0.5126, 0.269, 0.5203, 0.2564, 0.5578, 0.2595, 0.4365, 0.2588, 0.3973, 0.2814, 0.4011, 0.2805, 0.4423, 0.2462, 0.2345, 0.2402, 0.1934, 0.2616, 0.1837, 0.2691, 0.2269, 0.2176, 0.5914, 0.2372, 0.5503, 0.2564, 0.5578, 0.2417, 0.5982, 0.2571, 0.4749, 0.2595, 0.4365, 0.2805, 0.4423, 0.2767, 0.4819, 0.2502, 0.2758, 0.2462, 0.2345, 0.2691, 0.2269, 0.2743, 0.271, 0.2564, 0.3573, 0.2534, 0.3168, 0.2791, 0.3149, 0.2804, 0.3585, 0.2867, 0.2705, 0.2824, 0.2267, 0.302, 0.2235, 0.3053, 0.2689, 0.2504, 0.1418, 0.2382, 0.09976, 0.2542, 0.1004, 0.2658, 0.1391, 0.269, 0.5203, 0.2767, 0.4819, 0.2906, 0.4825, 0.2834, 0.5233, 0.2791, 0.3149, 0.2743, 0.271, 0.2867, 0.2705, 0.2901, 0.3142, 0.2814, 0.4011, 0.2804, 0.3585, 0.2923, 0.3573, 0.2938, 0.3996, 0.2616, 0.1837, 0.2504, 0.1418, 0.2658, 0.1391, 0.2758, 0.1826, 0.2564, 0.5578, 0.269, 0.5203, 0.2834, 0.5233, 0.2715, 0.5632, 0.2805, 0.4423, 0.2814, 0.4011, 0.2938, 0.3996, 0.2937, 0.4413, 0.2691, 0.2269, 0.2616, 0.1837, 0.2758, 0.1826, 0.2824, 0.2267, 0.2417, 0.5982, 0.2564, 0.5578, 0.2715, 0.5632, 0.2559, 0.6004, 0.2767, 0.4819, 0.2805, 0.4423, 0.2937, 0.4413, 0.2906, 0.4825, 0.2743, 0.271, 0.2691, 0.2269, 0.2824, 0.2267, 0.2867, 0.2705, 0.3108, 0.4855, 0.3131, 0.443, 0.3414, 0.4499, 0.3405, 0.4938, 0.2923, 0.3573, 0.2901, 0.3142, 0.307, 0.3132, 0.3104, 0.3567, 0.2658, 0.1391, 0.2542, 0.1004, 0.2718, 0.08742, 0.2877, 0.132, 0.2834, 0.5233, 0.2906, 0.4825, 0.3108, 0.4855, 0.3045, 0.5281, 0.2901, 0.3142, 0.2867, 0.2705, 0.3053, 0.2689, 0.307, 0.3132, 0.2938, 0.3996, 0.2923, 0.3573, 0.3104, 0.3567, 0.3125, 0.4001, 0.2758, 0.1826, 0.2658, 0.1391, 0.2877, 0.132, 0.2965, 0.1778, 0.2715, 0.5632, 0.2834, 0.5233, 0.3045, 0.5281, 0.2929, 0.5715, 0.2937, 0.4413, 0.2938, 0.3996, 0.3125, 0.4001, 0.3131, 0.443, 0.2824, 0.2267, 0.2758, 0.1826, 0.2965, 0.1778, 0.302, 0.2235, 0.2559, 0.6004, 0.2715, 0.5632, 0.2929, 0.5715, 0.2719, 0.6126, 0.2906, 0.4825, 0.2937, 0.4413, 0.3131, 0.443, 0.3108, 0.4855, 0.3405, 0.4938, 0.3414, 0.4499, 0.3773, 0.4554, 0.3764, 0.5007, 0.3053, 0.2689, 0.302, 0.2235, 0.3304, 0.2147, 0.3326, 0.2635, 0.3104, 0.3567, 0.307, 0.3132, 0.3342, 0.3117, 0.3372, 0.3589, 0.2877, 0.132, 0.2718, 0.08742, 0.3032, 0.06677, 0.3186, 0.1173, 0.3045, 0.5281, 0.3108, 0.4855, 0.3405, 0.4938, 0.336, 0.5376, 0.307, 0.3132, 0.3053, 0.2689, 0.3326, 0.2635, 0.3342, 0.3117, 0.3125, 0.4001, 0.3104, 0.3567, 0.3372, 0.3589, 0.3399, 0.4051, 0.2965, 0.1778, 0.2877, 0.132, 0.3186, 0.1173, 0.3263, 0.1661, 0.2929, 0.5715, 0.3045, 0.5281, 0.336, 0.5376, 0.3259, 0.5832, 0.3131, 0.443, 0.3125, 0.4001, 0.3399, 0.4051, 0.3414, 0.4499, 0.302, 0.2235, 0.2965, 0.1778, 0.3263, 0.1661, 0.3304, 0.2147, 0.2719, 0.6126, 0.2929, 0.5715, 0.3259, 0.5832, 0.3056, 0.631, 0.3517, 0.6479, 0.3658, 0.5935, 0.3958, 0.5986, 0.388, 0.6523, 0.3326, 0.2635, 0.3304, 0.2147, 0.3694, 0.2067, 0.3715, 0.2586, 0.3372, 0.3589, 0.3342, 0.3117, 0.3726, 0.3101, 0.3747, 0.3603, 0.3186, 0.1173, 0.3032, 0.06677, 0.3476, 0.04864, 0.3583, 0.1035, 0.336, 0.5376, 0.3405, 0.4938, 0.3764, 0.5007, 0.3729, 0.5461, 0.3342, 0.3117, 0.3326, 0.2635, 0.3715, 0.2586, 0.3726, 0.3101, 0.3399, 0.4051, 0.3372, 0.3589, 0.3747, 0.3603, 0.3765, 0.4088, 0.3263, 0.1661, 0.3186, 0.1173, 0.3583, 0.1035, 0.3653, 0.1551, 0.3259, 0.5832, 0.336, 0.5376, 0.3729, 0.5461, 0.3658, 0.5935, 0.3414, 0.4499, 0.3399, 0.4051, 0.3765, 0.4088, 0.3773, 0.4554, 0.3304, 0.2147, 0.3263, 0.1661, 0.3653, 0.1551, 0.3694, 0.2067, 0.3056, 0.631, 0.3259, 0.5832, 0.3658, 0.5935, 0.3517, 0.6479, 0.388, 0.6523, 0.3958, 0.5986, 0.4122, 0.6013, 0.4055, 0.6496, 0.3764, 0.5007, 0.3773, 0.4554, 0.406, 0.457, 0.4047, 0.5034, 0.3715, 0.2586, 0.3694, 0.2067, 0.4018, 0.2033, 0.4041, 0.2565, 0.3747, 0.3603, 0.3726, 0.3101, 0.4049, 0.3092, 0.4057, 0.3605, 0.3583, 0.1035, 0.3476, 0.04864, 0.3825, 0.04469, 0.3901, 0.09706, 0.3729, 0.5461, 0.3764, 0.5007, 0.4047, 0.5034, 0.4016, 0.5502, 0.3726, 0.3101, 0.3715, 0.2586, 0.4041, 0.2565, 0.4049, 0.3092, 0.3765, 0.4088, 0.3747, 0.3603, 0.4057, 0.3605, 0.4061, 0.4096, 0.3653, 0.1551, 0.3583, 0.1035, 0.3901, 0.09706, 0.3973, 0.1501, 0.3658, 0.5935, 0.3729, 0.5461, 0.4016, 0.5502, 0.3958, 0.5986, 0.3773, 0.4554, 0.3765, 0.4088, 0.4061, 0.4096, 0.406, 0.457, 0.3694, 0.2067, 0.3653, 0.1551, 0.3973, 0.1501, 0.4018, 0.2033, 0.4185, 0.2028, 0.414, 0.1488, 0.4363, 0.1475, 0.4405, 0.2026, 0.4047, 0.5034, 0.406, 0.457, 0.4205, 0.4577, 0.4192, 0.5046, 0.4041, 0.2565, 0.4018, 0.2033, 0.4185, 0.2028, 0.4206, 0.2565, 0.4057, 0.3605, 0.4049, 0.3092, 0.4211, 0.3095, 0.4212, 0.3609, 0.3901, 0.09706, 0.3825, 0.04469, 0.3963, 0.04613, 0.4059, 0.09514, 0.4016, 0.5502, 0.4047, 0.5034, 0.4192, 0.5046, 0.4166, 0.552, 0.4049, 0.3092, 0.4041, 0.2565, 0.4206, 0.2565, 0.4211, 0.3095, 0.4061, 0.4096, 0.4057, 0.3605, 0.4212, 0.3609, 0.421, 0.4101, 0.3973, 0.1501, 0.3901, 0.09706, 0.4059, 0.09514, 0.414, 0.1488, 0.3958, 0.5986, 0.4016, 0.5502, 0.4166, 0.552, 0.4122, 0.6013, 0.406, 0.457, 0.4061, 0.4096, 0.421, 0.4101, 0.4205, 0.4577, 0.4018, 0.2033, 0.3973, 0.1501, 0.414, 0.1488, 0.4185, 0.2028, 0.4395, 0.4591, 0.4406, 0.4114, 0.469, 0.4125, 0.4674, 0.4601, 0.4055, 0.6496, 0.4122, 0.6013, 0.4319, 0.6049, 0.4221, 0.6571, 0.4192, 0.5046, 0.4205, 0.4577, 0.4395, 0.4591, 0.4382, 0.5062, 0.4206, 0.2565, 0.4185, 0.2028, 0.4405, 0.2026, 0.4424, 0.2571, 0.4212, 0.3609, 0.4211, 0.3095, 0.4425, 0.3106, 0.4416, 0.3621, 0.4059, 0.09514, 0.3963, 0.04613, 0.4161, 0.03555, 0.4292, 0.092, 0.4166, 0.552, 0.4192, 0.5046, 0.4382, 0.5062, 0.436, 0.5544, 0.4211, 0.3095, 0.4206, 0.2565, 0.4424, 0.2571, 0.4425, 0.3106, 0.421, 0.4101, 0.4212, 0.3609, 0.4416, 0.3621, 0.4406, 0.4114, 0.414, 0.1488, 0.4059, 0.09514, 0.4292, 0.092, 0.4363, 0.1475, 0.4122, 0.6013, 0.4166, 0.552, 0.436, 0.5544, 0.4319, 0.6049, 0.4205, 0.4577, 0.421, 0.4101, 0.4406, 0.4114, 0.4395, 0.4591, 0.4674, 0.4601, 0.469, 0.4125, 0.4972, 0.414, 0.4951, 0.4612, 0.4405, 0.2026, 0.4363, 0.1475, 0.4696, 0.1444, 0.4733, 0.2011, 0.4221, 0.6571, 0.4319, 0.6049, 0.463, 0.6083, 0.4556, 0.6677, 0.4382, 0.5062, 0.4395, 0.4591, 0.4674, 0.4601, 0.4662, 0.5073, 0.4424, 0.2571, 0.4405, 0.2026, 0.4733, 0.2011, 0.475, 0.2569, 0.4416, 0.3621, 0.4425, 0.3106, 0.4739, 0.3114, 0.4713, 0.3634, 0.4292, 0.092, 0.4161, 0.03555, 0.4507, 0.0227, 0.463, 0.08631, 0.436, 0.5544, 0.4382, 0.5062, 0.4662, 0.5073, 0.4651, 0.5559, 0.4425, 0.3106, 0.4424, 0.2571, 0.475, 0.2569, 0.4739, 0.3114, 0.4406, 0.4114, 0.4416, 0.3621, 0.4713, 0.3634, 0.469, 0.4125, 0.4363, 0.1475, 0.4292, 0.092, 0.463, 0.08631, 0.4696, 0.1444, 0.4319, 0.6049, 0.436, 0.5544, 0.4651, 0.5559, 0.463, 0.6083, 0.4956, 0.6094, 0.4943, 0.5561, 0.5183, 0.5546, 0.5228, 0.6072, 0.4733, 0.2011, 0.4696, 0.1444, 0.5037, 0.1416, 0.5068, 0.1995, 0.4556, 0.6677, 0.463, 0.6083, 0.4956, 0.6094, 0.4956, 0.6753, 0.4662, 0.5073, 0.4674, 0.4601, 0.4951, 0.4612, 0.4941, 0.5078, 0.475, 0.2569, 0.4733, 0.2011, 0.5068, 0.1995, 0.5084, 0.257, 0.4713, 0.3634, 0.4739, 0.3114, 0.5059, 0.313, 0.5009, 0.3654, 0.463, 0.08631, 0.4507, 0.0227, 0.4922, 0.01284, 0.4989, 0.08175, 0.4651, 0.5559, 0.4662, 0.5073, 0.4941, 0.5078, 0.4943, 0.5561, 0.4739, 0.3114, 0.475, 0.2569, 0.5084, 0.257, 0.5059, 0.313, 0.469, 0.4125, 0.4713, 0.3634, 0.5009, 0.3654, 0.4972, 0.414, 0.4696, 0.1444, 0.463, 0.08631, 0.4989, 0.08175, 0.5037, 0.1416, 0.463, 0.6083, 0.4651, 0.5559, 0.4943, 0.5561, 0.4956, 0.6094, 0.5228, 0.6072, 0.5183, 0.5546, 0.536, 0.5534, 0.5424, 0.6041, 0.4951, 0.4612, 0.4972, 0.414, 0.5202, 0.4152, 0.5179, 0.4617, 0.5068, 0.1995, 0.5037, 0.1416, 0.5324, 0.1393, 0.5347, 0.1984, 0.4956, 0.6753, 0.4956, 0.6094, 0.5228, 0.6072, 0.5323, 0.6749, 0.4941, 0.5078, 0.4951, 0.4612, 0.5179, 0.4617, 0.5169, 0.5074, 0.5084, 0.257, 0.5068, 0.1995, 0.5347, 0.1984, 0.5375, 0.2574, 0.5009, 0.3654, 0.5059, 0.313, 0.5331, 0.3149, 0.5251, 0.3675, 0.4989, 0.08175, 0.4922, 0.01284, 0.5294, 0.0107, 0.529, 0.07935, 0.4943, 0.5561, 0.4941, 0.5078, 0.5169, 0.5074, 0.5183, 0.5546, 0.5059, 0.313, 0.5084, 0.257, 0.5375, 0.2574, 0.5331, 0.3149, 0.4972, 0.414, 0.5009, 0.3654, 0.5251, 0.3675, 0.5202, 0.4152, 0.5037, 0.1416, 0.4989, 0.08175, 0.529, 0.07935, 0.5324, 0.1393, 0.5535, 0.1381, 0.5516, 0.07899, 0.5827, 0.08016, 0.5842, 0.1375, 0.5179, 0.4617, 0.5202, 0.4152, 0.5371, 0.4164, 0.5347, 0.4625, 0.5347, 0.1984, 0.5324, 0.1393, 0.5535, 0.1381, 0.557, 0.1975, 0.5323, 0.6749, 0.5228, 0.6072, 0.5424, 0.6041, 0.5581, 0.6664, 0.5169, 0.5074, 0.5179, 0.4617, 0.5347, 0.4625, 0.5343, 0.5072, 0.5375, 0.2574, 0.5347, 0.1984, 0.557, 0.1975, 0.56, 0.2579, 0.5251, 0.3675, 0.5331, 0.3149, 0.5541, 0.3179, 0.5424, 0.3701, 0.529, 0.07935, 0.5294, 0.0107, 0.5546, 0.01571, 0.5516, 0.07899, 0.5183, 0.5546, 0.5169, 0.5074, 0.5343, 0.5072, 0.536, 0.5534, 0.5331, 0.3149, 0.5375, 0.2574, 0.56, 0.2579, 0.5541, 0.3179, 0.5202, 0.4152, 0.5251, 0.3675, 0.5424, 0.3701, 0.5371, 0.4164, 0.5324, 0.1393, 0.529, 0.07935, 0.5516, 0.07899, 0.5535, 0.1381, 0.5654, 0.419, 0.5706, 0.3764, 0.5732, 0.3729, 0.5675, 0.4139, 0.5424, 0.6041, 0.536, 0.5534, 0.5638, 0.5502, 0.5735, 0.5974, 0.5347, 0.4625, 0.5371, 0.4164, 0.5654, 0.419, 0.5622, 0.4632, 0.557, 0.1975, 0.5535, 0.1381, 0.5842, 0.1375, 0.5905, 0.1964, 0.5581, 0.6664, 0.5424, 0.6041, 0.5735, 0.5974, 0.5904, 0.6477, 0.5343, 0.5072, 0.5347, 0.4625, 0.5622, 0.4632, 0.5604, 0.5065, 0.56, 0.2579, 0.557, 0.1975, 0.5905, 0.1964, 0.5924, 0.2597, 0.5424, 0.3701, 0.5541, 0.3179, 0.5912, 0.3264, 0.5706, 0.3764, 0.5516, 0.07899, 0.5546, 0.01571, 0.5845, 0.02452, 0.5827, 0.08016, 0.536, 0.5534, 0.5343, 0.5072, 0.5604, 0.5065, 0.5638, 0.5502, 0.5541, 0.3179, 0.56, 0.2579, 0.5924, 0.2597, 0.5912, 0.3264, 0.5371, 0.4164, 0.5424, 0.3701, 0.5706, 0.3764, 0.5654, 0.419, 0.3781, 0.8368, 0.3071, 0.8378, 0.3495, 0.889, 0.381, 0.8837, 0.5842, 0.1375, 0.5827, 0.08016, 0.5864, 0.08428, 0.5877, 0.1388, 0.5735, 0.5974, 0.5638, 0.5502, 0.5676, 0.5527, 0.5788, 0.6015, 0.5622, 0.4632, 0.5654, 0.419, 0.5675, 0.4139, 0.5654, 0.4622, 0.5905, 0.1964, 0.5842, 0.1375, 0.5877, 0.1388, 0.5937, 0.1954, 0.5904, 0.6477, 0.5735, 0.5974, 0.5788, 0.6015, 0.5963, 0.6519, 0.5604, 0.5065, 0.5622, 0.4632, 0.5654, 0.4622, 0.5638, 0.5077, 0.5924, 0.2597, 0.5905, 0.1964, 0.5937, 0.1954, 0.5963, 0.2545, 0.5706, 0.3764, 0.5912, 0.3264, 0.5956, 0.318, 0.5732, 0.3729, 0.5827, 0.08016, 0.5845, 0.02452, 0.5876, 0.0305, 0.5864, 0.08428, 0.5638, 0.5502, 0.5604, 0.5065, 0.5638, 0.5077, 0.5676, 0.5527, 0.5912, 0.3264, 0.5924, 0.2597, 0.5963, 0.2545, 0.5956, 0.318, 0.67, 0.886, 0.6163, 0.8914, 0.6164, 0.9199, 0.6729, 0.91, 0.5042, 0.8648, 0.4495, 0.8577, 0.4157, 0.8994, 0.5046, 0.8869, 0.1808, 0.8313, 0.1159, 0.8259, 0.1099, 0.8543, 0.179, 0.8609, 0.7195, 0.8564, 0.6684, 0.8673, 0.67, 0.886, 0.7245, 0.874, 0.5619, 0.8689, 0.5042, 0.8648, 0.5046, 0.8869, 0.5612, 0.8897, 0.2465, 0.8325, 0.1808, 0.8313, 0.179, 0.8609, 0.2462, 0.8594, 0.7669, 0.8337, 0.7195, 0.8564, 0.7245, 0.874, 0.7812, 0.8513, 0.6161, 0.8712, 0.5619, 0.8689, 0.5612, 0.8897, 0.6163, 0.8914, 0.3071, 0.8378, 0.2465, 0.8325, 0.2462, 0.8594, 0.3495, 0.889, 0.4495, 0.8577, 0.3781, 0.8368, 0.381, 0.8837, 0.4157, 0.8994, 0.1159, 0.8259, 0.05332, 0.8072, 0.03899, 0.8315, 0.1099, 0.8543, 0.6684, 0.8673, 0.6161, 0.8712, 0.6163, 0.8914, 0.67, 0.886, 0.6729, 0.91, 0.6164, 0.9199, 0.6167, 0.9397, 0.6756, 0.9254, 0.5046, 0.8869, 0.4157, 0.8994, 0.4314, 0.927, 0.5033, 0.9163, 0.179, 0.8609, 0.1099, 0.8543, 0.1048, 0.8903, 0.1785, 0.899, 0.7245, 0.874, 0.67, 0.886, 0.6729, 0.91, 0.731, 0.896, 0.5612, 0.8897, 0.5046, 0.8869, 0.5033, 0.9163, 0.5587, 0.9202, 0.2462, 0.8594, 0.179, 0.8609, 0.1785, 0.899, 0.2485, 0.897, 0.7812, 0.8513, 0.7245, 0.874, 0.731, 0.896, 0.7954, 0.8767, 0.6163, 0.8914, 0.5612, 0.8897, 0.5587, 0.9202, 0.6164, 0.9199, 0.3495, 0.889, 0.2462, 0.8594, 0.2485, 0.897, 0.3335, 0.9052, 0.1099, 0.8543, 0.03899, 0.8315, 0.02427, 0.8658, 0.1048, 0.8903, 0.1017, 0.9157, 0.01853, 0.889, 0.01508, 0.9316, 0.09586, 0.9586, 0.5033, 0.9163, 0.4314, 0.927, 0.4254, 0.9536, 0.5003, 0.935, 0.1785, 0.899, 0.1048, 0.8903, 0.1017, 0.9157, 0.1785, 0.926, 0.731, 0.896, 0.6729, 0.91, 0.6756, 0.9254, 0.7349, 0.9111, 0.5587, 0.9202, 0.5033, 0.9163, 0.5003, 0.935, 0.5566, 0.9417, 0.2485, 0.897, 0.1785, 0.899, 0.1785, 0.926, 0.2508, 0.925, 0.7954, 0.8767, 0.731, 0.896, 0.7349, 0.9111, 0.8003, 0.8946, 0.6164, 0.9199, 0.5587, 0.9202, 0.5566, 0.9417, 0.6167, 0.9397, 0.3335, 0.9052, 0.2485, 0.897, 0.2508, 0.925, 0.3318, 0.9213, 0.1048, 0.8903, 0.02427, 0.8658, 0.01853, 0.889, 0.1017, 0.9157, 0.6756, 0.9254, 0.6167, 0.9397, 0.6184, 0.9732, 0.6829, 0.9555, 0.5003, 0.935, 0.4254, 0.9536, 0.3975, 0.9706, 0.4881, 0.9761, 0.1785, 0.926, 0.1017, 0.9157, 0.09586, 0.9586, 0.1787, 0.9732, 0.7349, 0.9111, 0.6756, 0.9254, 0.6829, 0.9555, 0.7413, 0.9377, 0.5566, 0.9417, 0.5003, 0.935, 0.4881, 0.9761, 0.5519, 0.9767, 0.2508, 0.925, 0.1785, 0.926, 0.1787, 0.9732, 0.2601, 0.9691, 0.8003, 0.8946, 0.7349, 0.9111, 0.7413, 0.9377, 0.8006, 0.9269, 0.6167, 0.9397, 0.5566, 0.9417, 0.5519, 0.9767, 0.6184, 0.9732, 0.3318, 0.9213, 0.2508, 0.925, 0.2601, 0.9691, 0.3439, 0.946, 0.07633, 0.518, 0.132, 0.5445, 0.0242, 0.5865, 0.03997, 0.5418, 0.3692, 0.9524, 0.3439, 0.946, 0.2601, 0.9691, 0.3975, 0.9706, 0.0242, 0.5865, 0.132, 0.5445, 0.05952, 0.6684, 0.03064, 0.6336, 0.05952, 0.6684, 0.132, 0.5445, 0.1484, 0.6757, 0.1017, 0.6847, 0.1484, 0.6757, 0.132, 0.5445, 0.2023, 0.6039, 0.1856, 0.6465, 0.3996, 0.9653, 0.3975, 0.9706, 0.3692, 0.9524, 0.3707, 0.9495, 0.3707, 0.9495, 0.3692, 0.9524, 0.3439, 0.946, 0.3465, 0.9429, 0.3465, 0.9429, 0.3439, 0.946, 0.3318, 0.9213, 0.3349, 0.9208, 0.3349, 0.9208, 0.3318, 0.9213, 0.3335, 0.9052, 0.3364, 0.9063, 0.3364, 0.9063, 0.3335, 0.9052, 0.3495, 0.889, 0.3521, 0.8922, 0.3521, 0.8922, 0.3495, 0.889, 0.381, 0.8837, 0.382, 0.8883, 0.382, 0.8883, 0.381, 0.8837, 0.4157, 0.8994, 0.4144, 0.9049, 0.4144, 0.9049, 0.4157, 0.8994, 0.4314, 0.927, 0.425, 0.9293, 0.425, 0.9293, 0.4314, 0.927, 0.4254, 0.9536, 0.4194, 0.9503, 0.4194, 0.9503, 0.4254, 0.9536, 0.3975, 0.9706, 0.3996, 0.9653, 0.4139, 0.9472, 0.4194, 0.9503, 0.3996, 0.9653, 0.4014, 0.9602, 0.4195, 0.9311, 0.425, 0.9293, 0.4194, 0.9503, 0.4139, 0.9472, 0.4127, 0.9101, 0.4144, 0.9049, 0.425, 0.9293, 0.4195, 0.9311, 0.3827, 0.8929, 0.382, 0.8883, 0.4144, 0.9049, 0.4127, 0.9101, 0.3546, 0.8954, 0.3521, 0.8922, 0.382, 0.8883, 0.3827, 0.8929, 0.3393, 0.9075, 0.3364, 0.9063, 0.3521, 0.8922, 0.3546, 0.8954, 0.3379, 0.9204, 0.3349, 0.9208, 0.3364, 0.9063, 0.3393, 0.9075, 0.349, 0.9401, 0.3465, 0.9429, 0.3349, 0.9208, 0.3379, 0.9204, 0.3721, 0.9463, 0.3707, 0.9495, 0.3465, 0.9429, 0.349, 0.9401, 0.4014, 0.9602, 0.3996, 0.9653, 0.3707, 0.9495, 0.3721, 0.9463])
me_cylinder.update()

# ---- objects
ob_shell = bpy.data.objects.new('shell', me_cylinder)

# ---- transforms, parenting, visibility, modifiers, constraints
ob_shell.location = (0.0, 0.0, 0.0)

# ---- collection membership
col_collection.objects.link(ob_shell)

# ---- scene / render settings (as saved in the file)
scene.frame_start = 1; scene.frame_end = 250; scene.frame_set(1)
scene.render.engine = 'BLENDER_EEVEE_NEXT'
scene.cycles.sampling_pattern = 'TABULATED_SOBOL'
scene.cycles.use_light_tree = False
scene.view_settings.view_transform = 'Filmic'
bpy.context.view_layer.update()

# ---- added for rendering (the .blend has no active camera and no usable light): camera, sun
cam_auto = bpy.data.cameras.new('AutoCamera')
cam_auto.lens = 50.0
cam_auto.sensor_width = 36.0
cam_auto.clip_end = 1000.0
ob_auto_camera = bpy.data.objects.new('AutoCamera', cam_auto)
scene.collection.objects.link(ob_auto_camera)
ob_auto_camera.location = (5.86563, -6.99073, 6.56803)
ob_auto_camera.rotation_euler = (1.09748, -7.21219e-08, 0.694738)
scene.camera = ob_auto_camera
light_auto_sun = bpy.data.lights.new('AutoSun', 'SUN')
light_auto_sun.energy = 3.0
light_auto_sun.angle = 0.0523599
ob_auto_sun = bpy.data.objects.new('AutoSun', light_auto_sun)
scene.collection.objects.link(ob_auto_sun)
ob_auto_sun.rotation_euler = (0.872665, 0.174533, 0.523599)
bpy.context.view_layer.update()
